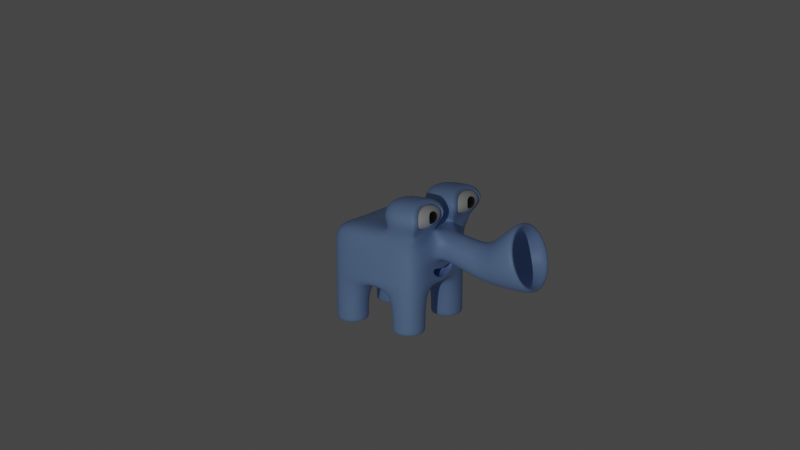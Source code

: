 # Source: elephant.blend  (saved by Blender 2.83.20; exported with 4.5.12 LTS)
import bpy
from mathutils import Matrix  # noqa: F401  (used for matrix-valued properties, if any)

bpy.ops.wm.read_factory_settings(use_empty=True)
scene = bpy.context.scene
scene.name = 'Scene'

# ---- collections
col_collection = bpy.data.collections.new('Collection'); scene.collection.children.link(col_collection)
col_elephant = bpy.data.collections.new('Elephant'); scene.collection.children.link(col_elephant)
col_eye = bpy.data.collections.new('Eye'); scene.collection.children.link(col_eye)

# ---- materials (node trees are filled in below, after node groups)
mat_material_003 = bpy.data.materials.new('Material.003')
mat_material_003.use_transparent_shadow = False
mat_material_002 = bpy.data.materials.new('Material.002')
mat_material_002.use_transparent_shadow = False
mat_material_001 = bpy.data.materials.new('Material.001')
mat_material_001.use_transparent_shadow = False

# ---- node groups
ng_auto_smooth = bpy.data.node_groups.new('Auto Smooth', 'GeometryNodeTree')
_s = ng_auto_smooth.interface.new_socket(name='Geometry', in_out='OUTPUT', socket_type='NodeSocketGeometry')
_s = ng_auto_smooth.interface.new_socket(name='Geometry', in_out='INPUT', socket_type='NodeSocketGeometry')
_s = ng_auto_smooth.interface.new_socket(name='Angle', in_out='INPUT', socket_type='NodeSocketFloat')
_s.subtype = 'ANGLE'
_s.min_value = 0.0
_s.max_value = 3.142
ng_auto_smooth.is_modifier = True
_N = ng_auto_smooth.nodes; _L = ng_auto_smooth.links
n0 = _N.new('NodeGroupOutput'); n0.name = 'Group Output'; n0.location = (480, -100)
n1 = _N.new('NodeGroupInput'); n1.name = 'Group Input'; n1.location = (-420, -300)
n2 = _N.new('NodeGroupInput'); n2.name = 'Group Input.001'; n2.location = (-60, -100)
n3 = _N.new('GeometryNodeSetShadeSmooth'); n3.name = 'Set Shade Smooth'; n3.location = (120, -100)
n3.domain = 'EDGE'
n4 = _N.new('GeometryNodeSetShadeSmooth'); n4.name = 'Set Shade Smooth.001'; n4.location = (300, -100)
n5 = _N.new('GeometryNodeInputMeshEdgeAngle'); n5.name = 'Edge Angle'; n5.location = (-420, -220)
n6 = _N.new('GeometryNodeInputEdgeSmooth'); n6.name = 'Is Edge Smooth'; n6.location = (-60, -160)
n7 = _N.new('GeometryNodeInputShadeSmooth'); n7.name = 'Is Face Smooth'; n7.location = (-240, -340)
n8 = _N.new('FunctionNodeBooleanMath'); n8.name = 'Boolean Math'; n8.location = (-60, -220)
n9 = _N.new('FunctionNodeCompare'); n9.name = 'Compare'; n9.location = (-240, -180)
n9.operation = 'LESS_EQUAL'
_L.new(n5.outputs[0], n9.inputs[0])
_L.new(n4.outputs[0], n0.inputs[0])
_L.new(n1.outputs[1], n9.inputs[1])
_L.new(n9.outputs[0], n8.inputs[0])
_L.new(n7.outputs[0], n8.inputs[1])
_L.new(n2.outputs[0], n3.inputs[0])
_L.new(n6.outputs[0], n3.inputs[1])
_L.new(n3.outputs[0], n4.inputs[0])
_L.new(n8.outputs[0], n3.inputs[2])
n0.is_active_output = True

# ---- material node trees
mat_material_003.use_nodes = True; mat_material_003.node_tree.nodes.clear()
_N = mat_material_003.node_tree.nodes; _L = mat_material_003.node_tree.links
n0 = _N.new('ShaderNodeBsdfPrincipled'); n0.name = 'Principled BSDF'; n0.location = (10, 300)
n0.distribution = 'GGX'
n0.subsurface_method = 'BURLEY'
n0.inputs[0].default_value = (0.2746, 0.4427, 0.8, 1.0)
n0.inputs[3].default_value = 1.45
n0.inputs[27].default_value = (0.0, 0.0, 0.0, 1.0)
n0.inputs[28].default_value = 1.0
n1 = _N.new('ShaderNodeOutputMaterial'); n1.name = 'Material Output'; n1.location = (300, 300)
_L.new(n0.outputs[0], n1.inputs[0])
n1.is_active_output = True
mat_material_002.use_nodes = True; mat_material_002.node_tree.nodes.clear()
_N = mat_material_002.node_tree.nodes; _L = mat_material_002.node_tree.links
n0 = _N.new('ShaderNodeBsdfPrincipled'); n0.name = 'Principled BSDF'; n0.location = (10, 300)
n0.distribution = 'GGX'
n0.subsurface_method = 'BURLEY'
n0.inputs[2].default_value = 0.3151
n0.inputs[3].default_value = 1.45
n0.inputs[27].default_value = (0.0, 0.0, 0.0, 1.0)
n0.inputs[28].default_value = 1.0
n1 = _N.new('ShaderNodeOutputMaterial'); n1.name = 'Material Output'; n1.location = (300, 300)
_L.new(n0.outputs[0], n1.inputs[0])
n1.is_active_output = True
mat_material_001.use_nodes = True; mat_material_001.node_tree.nodes.clear()
_N = mat_material_001.node_tree.nodes; _L = mat_material_001.node_tree.links
n0 = _N.new('ShaderNodeBsdfPrincipled'); n0.name = 'Principled BSDF'; n0.location = (10, 300)
n0.distribution = 'GGX'
n0.subsurface_method = 'BURLEY'
n0.inputs[0].default_value = (0.0, 0.0, 0.0, 1.0)
n0.inputs[2].default_value = 0.2143
n0.inputs[3].default_value = 1.45
n0.inputs[27].default_value = (0.0, 0.0, 0.0, 1.0)
n0.inputs[28].default_value = 1.0
n1 = _N.new('ShaderNodeOutputMaterial'); n1.name = 'Material Output'; n1.location = (300, 300)
_L.new(n0.outputs[0], n1.inputs[0])
n1.is_active_output = True

# ---- world
world_world = bpy.data.worlds.new('World'); scene.world = world_world
world_world.use_nodes = True; world_world.node_tree.nodes.clear()
_N = world_world.node_tree.nodes; _L = world_world.node_tree.links
n0 = _N.new('ShaderNodeOutputWorld'); n0.name = 'World Output'; n0.location = (300, 300)
n1 = _N.new('ShaderNodeBackground'); n1.name = 'Background'; n1.location = (10, 300)
n1.inputs[0].default_value = (0.05088, 0.05088, 0.05088, 1.0)
_L.new(n1.outputs[0], n0.inputs[0])
n0.is_active_output = True
world_world.color = (0.05088, 0.05088, 0.05088)
world_world.use_sun_shadow = False
world_world.sun_shadow_jitter_overblur = 0.0

# ---- cameras
cam_camera = bpy.data.cameras.new('Camera')
cam_camera.clip_end = 100.0
cam_camera.ortho_scale = 7.314

# ---- lights
light_light = bpy.data.lights.new('Light', 'POINT')
light_light.transmission_factor = 0.0
light_light.energy = 1000.0
light_light.shadow_soft_size = 0.1
light_light.shadow_maximum_resolution = 0.006
light_light.use_absolute_resolution = True

# ---- meshes
me_cube = bpy.data.meshes.new('Cube')
me_cube.from_pydata([(1.0, 1.0, -1.0), (1.0, -1.0, -1.0), (-1.0, 1.0, 0.1641), (-1.0, 1.0, -1.0), (-1.0, -1.0, 0.1641), (-1.0, -1.0, -1.0), (-1.0, 0.3333, -1.0), (-1.0, -0.3333, -1.0), (-1.0, -0.3333, 0.1641), (-1.0, 0.3333, 0.1641), (1.0, -0.3333, -1.0), (1.0, 0.3333, -1.0), (0.3333, 1.0, -1.0), (-0.3333, 1.0, -1.0), (0.3333, -1.0, 0.1641), (-0.3333, -1.0, 0.1641), (-0.3333, -1.0, -1.0), (0.3333, -1.0, -1.0), (-0.3333, 1.0, 0.1641), (0.3333, 1.0, 0.1641), (0.3333, 0.3333, -1.0), (-0.3333, 0.3333, -1.0), (0.3333, -0.3333, -1.0), (-0.3333, -0.3333, -1.0), (-0.3333, 0.3333, 0.1641), (0.3333, 0.3333, 0.1641), (-0.3333, -0.3333, 0.1641), (0.3333, -0.3333, 0.1641), (-1.0, -0.3333, -1.812), (-1.0, -1.0, -1.812), (-0.3333, 1.0, -1.812), (-1.0, 1.0, -1.812), (0.3333, -1.0, -1.812), (1.0, -1.0, -1.812), (1.0, 0.3333, -1.812), (1.0, 1.0, -1.812), (-1.0, 0.3333, -1.812), (1.0, -0.3333, -1.812), (-0.3333, 0.3333, -1.812), (-0.3333, -0.3333, -1.812), (0.3333, 1.0, -1.812), (-0.3333, -1.0, -1.812), (0.3333, 0.3333, -1.812), (0.3333, -0.3333, -1.812), (-1.0, -0.3333, -1.841), (-1.0, -1.0, -1.841), (-0.3333, 1.0, -1.841), (-1.0, 1.0, -1.841), (0.3333, -1.0, -1.841), (1.0, -1.0, -1.841), (1.0, 0.3333, -1.841), (1.0, 1.0, -1.841), (-1.0, 0.3333, -1.841), (1.0, -0.3333, -1.841), (-0.3333, 0.3333, -1.841), (-0.3333, -0.3333, -1.841), (0.3333, 1.0, -1.841), (-0.3333, -1.0, -1.841), (0.3333, 0.3333, -1.841), (0.3333, -0.3333, -1.841), (1.0, 1.0, -0.4179), (-1.0, -1.0, -0.4179), (1.0, -1.0, -0.4179), (-1.0, 1.0, -0.4179), (1.0, 0.3333, -0.4179), (1.0, -0.3333, -0.4179), (-1.0, -0.3333, -0.4179), (-1.0, 0.3333, -0.4179), (-0.3333, 1.0, -0.4179), (0.3333, 1.0, -0.4179), (0.3333, -1.0, -0.4179), (-0.3333, -1.0, -0.4179), (-1.448, -0.1071, -0.8166), (-1.448, 0.1071, -0.8166), (-1.448, -0.1071, -1.004), (-1.448, 0.1071, -1.004), (1.429, 0.3395, -0.05738), (1.429, -0.3395, -0.05738), (1.429, 0.3395, -0.4494), (1.429, -0.3395, -0.4494), (1.972, 0.3395, -0.2429), (1.972, -0.3395, -0.2429), (1.972, 0.3395, -0.6349), (1.972, -0.3395, -0.6349), (2.398, 0.5683, 0.09266), (2.398, -0.5683, 0.09266), (2.398, 0.5683, -0.5635), (2.398, -0.5683, -0.5635), (2.793, 0.5347, 0.1641), (2.793, -0.5347, 0.1641), (2.982, 0.5347, -0.4237), (2.982, -0.5347, -0.4237), (2.76, 0.7249, 0.2686), (2.76, -0.7249, 0.2686), (3.016, 0.7249, -0.5282), (3.016, -0.7249, -0.5282), (2.286, 0.3891, 0.02395), (2.286, -0.3891, 0.02395), (2.399, 0.3891, -0.6349), (2.399, -0.3891, -0.6349), (0.3333, 1.0, 0.827), (0.3333, 0.3333, 0.827), (0.3333, -0.3333, 0.827), (0.3333, -1.0, 0.827), (0.1743, 0.0531, 0.4956), (0.1743, 1.28, 0.4956), (0.1743, -0.0531, 0.4956), (0.1743, -1.28, 0.4956), (0.7963, 1.143, 0.4956), (0.7963, 0.1905, 0.4956), (0.7963, -0.1905, 0.4956), (0.7963, -1.143, 0.4956), (0.7963, -0.3933, 0.2733), (0.7963, -0.94, 0.2733), (0.7963, 0.94, 0.2733), (0.7963, 0.3933, 0.2733), (0.7963, -0.3933, 0.7178), (0.7963, -0.94, 0.7178), (0.7963, 0.94, 0.7178), (0.7963, 0.3933, 0.7178), (1.039, 0.9557, 0.2448), (1.018, 0.94, 0.2733), (1.038, 0.9446, 0.265), (1.018, -0.94, 0.2733), (1.039, -0.9557, 0.2448), (1.038, -0.9446, 0.265), (1.018, 0.3933, 0.2733), (1.039, 0.3777, 0.2448), (1.038, 0.3887, 0.265), (1.039, -0.3777, 0.2448), (1.018, -0.3933, 0.2733), (1.038, -0.3887, 0.265), (1.018, -0.3933, 0.7178), (1.039, -0.3777, 0.7463), (1.038, -0.3887, 0.7261), (1.039, -0.9557, 0.7463), (1.018, -0.94, 0.7178), (1.038, -0.9446, 0.7261), (1.018, 0.94, 0.7178), (1.039, 0.9557, 0.7463), (1.038, 0.9446, 0.7261), (1.039, 0.3777, 0.7463), (1.018, 0.3933, 0.7178), (1.038, 0.3887, 0.7261), (1.17, 1.143, 0.4956), (1.193, 1.176, 0.4956), (1.191, 1.153, 0.4956), (1.17, 0.1905, 0.4956), (1.193, 0.1572, 0.4956), (1.191, 0.1807, 0.4956), (1.17, -0.1905, 0.4956), (1.193, -0.1572, 0.4956), (1.191, -0.1807, 0.4956), (1.17, -1.143, 0.4956), (1.193, -1.176, 0.4956), (1.191, -1.153, 0.4956), (0.9544, -0.3333, 0.1641), (1.019, -0.3548, 0.2032), (1.0, -0.3767, 0.1641), (1.0, -0.3333, 0.1208), (1.043, -0.3333, 0.1632), (1.0, -0.29, 0.1641), (0.9921, -0.3396, 0.1756), (1.019, -0.9785, 0.2032), (0.9544, -1.0, 0.1641), (1.0, -1.0, 0.1208), (1.0, -0.9566, 0.1641), (0.9921, -0.9937, 0.1756), (0.9544, 1.0, 0.1641), (1.019, 0.9785, 0.2032), (1.0, 0.9566, 0.1641), (1.0, 1.0, 0.1208), (0.9921, 0.9937, 0.1756), (1.019, 0.3548, 0.2032), (0.9544, 0.3333, 0.1641), (1.0, 0.29, 0.1641), (1.043, 0.3333, 0.1632), (1.0, 0.3333, 0.1208), (1.0, 0.3767, 0.1641), (0.9921, 0.3396, 0.1756), (1.019, -0.3548, 0.7879), (0.9545, -0.3333, 0.827), (0.9922, -0.3396, 0.8155), (0.9545, -1.0, 0.827), (1.019, -0.9785, 0.7879), (0.9922, -0.9937, 0.8155), (1.019, 0.9785, 0.7879), (0.9545, 1.0, 0.827), (0.9922, 0.9937, 0.8155), (0.9545, 0.3333, 0.827), (1.019, 0.3548, 0.7879), (0.9922, 0.3396, 0.8155), (1.174, -0.0997, 0.4956), (1.113, -0.0531, 0.4956), (1.15, -0.06675, 0.4956), (1.174, -1.234, 0.4956), (1.113, -1.28, 0.4956), (1.15, -1.267, 0.4956), (1.174, 1.234, 0.4956), (1.113, 1.28, 0.4956), (1.15, 1.267, 0.4956), (1.174, 0.0997, 0.4956), (1.113, 0.0531, 0.4956), (1.15, 0.06675, 0.4956), (1.0, 1.0, -0.612), (1.0, 1.0, -0.806), (1.0, -1.0, -0.612), (1.0, -1.0, -0.806), (-1.0, 1.0, -0.612), (-1.0, 1.0, -0.806), (-1.0, -0.3333, -0.612), (-1.0, -0.3333, -0.806), (-1.0, 0.3333, -0.612), (-1.0, 0.3333, -0.806), (-0.3333, 1.0, -0.612), (-0.3333, 1.0, -0.806), (0.3333, 1.0, -0.612), (0.3333, 1.0, -0.806), (0.3333, -1.0, -0.612), (0.3333, -1.0, -0.806), (-0.3333, -1.0, -0.612), (-0.3333, -1.0, -0.806), (-1.0, -1.0, -0.806), (-1.0, -1.0, -0.612), (-1.0, 0.0, -1.0), (-1.0, 0.0, 0.1641), (1.0, 0.0, -1.0), (0.3333, 0.0, 0.1641), (-0.3333, 0.0, 0.1641), (-0.3333, 0.0, -1.0), (0.3333, 0.0, -1.0), (-1.0, 0.0, -0.4179), (1.0, 0.0, -0.4179), (-1.448, 0.0, -0.8166), (-1.448, 0.0, -1.004), (1.429, 1.714e-08, 0.1386), (1.429, -1.714e-08, -0.6454), (1.972, -1.714e-08, -0.04685), (1.972, 1.714e-08, -0.8309), (2.398, 2.868e-08, 0.4207), (2.398, -2.868e-08, -0.8916), (2.631, 7.831e-08, 0.667), (3.144, -8.142e-08, -0.9266), (2.699, 5.578e-08, 0.458), (3.077, -5.748e-08, -0.7176), (2.286, 0.0, 0.02395), (2.399, 0.0, -0.6349), (-1.0, 0.0, -0.806), (-1.0, 0.0, -0.612), (0.6779, 0.3107, -0.5908), (0.6779, -0.3107, -0.5908), (0.6779, 0.0, -0.73), (1.0, 0.3478, -0.5854), (0.9855, 0.3323, -0.6046), (0.9958, 0.3373, -0.5993), (0.9855, 0.3323, -0.7419), (1.0, 0.3478, -0.7512), (0.9958, 0.3373, -0.7447), (0.9855, -0.3323, -0.5966), (1.0, -0.3478, -0.5766), (0.9958, -0.3373, -0.5908), (1.0, -0.3478, -0.7424), (0.9855, -0.3323, -0.7339), (0.9958, -0.3373, -0.7363), (1.0, 0.0, -0.9175), (0.9855, 0.0, -0.9004), (0.9958, 0.0, -0.9058), (0.9855, 0.0, -0.7116), (1.0, 0.0, -0.6954), (0.9958, 0.0, -0.7065), (0.6779, 0.3107, -0.7237), (0.6924, 0.3117, -0.7397), (0.6822, 0.311, -0.735), (0.6925, -0.3117, -0.7393), (0.6779, -0.3107, -0.7237), (0.6822, -0.311, -0.7349), (0.6924, 0.0, -0.8798), (0.6779, 0.0, -0.8629), (0.6822, 0.0, -0.8744)], [], [(26, 8, 4, 15), (71, 15, 4, 61), (67, 9, 2, 63), (6, 3, 31, 36), (175, 174, 25, 227, 27, 156, 161), (145, 120, 169, 198), (69, 19, 168, 171, 60), (232, 64, 78, 236), (0, 11, 34, 35), (230, 226, 10, 22), (61, 4, 8, 66), (9, 67, 75, 73), (18, 2, 9, 24), (228, 225, 8, 26), (156, 27, 106, 193), (227, 228, 26, 27), (19, 18, 24, 25), (224, 229, 23, 7), (229, 230, 22, 23), (10, 1, 33, 37), (13, 12, 20, 21), (63, 2, 18, 68), (68, 18, 19, 69), (17, 22, 43, 32), (23, 22, 17, 16), (168, 19, 105, 199), (70, 14, 15, 71), (105, 104, 101, 100), (27, 26, 15, 14), (43, 37, 53, 59), (35, 34, 50, 51), (34, 42, 58, 50), (33, 32, 48, 49), (13, 21, 38, 30), (12, 0, 35, 40), (11, 20, 42, 34), (20, 12, 40, 42), (21, 6, 36, 38), (5, 7, 28, 29), (1, 17, 32, 33), (7, 23, 39, 28), (22, 10, 37, 43), (3, 13, 30, 31), (23, 16, 41, 39), (16, 5, 29, 41), (59, 53, 49, 48), (56, 51, 50, 58), (47, 46, 54, 52), (44, 55, 57, 45), (36, 31, 47, 52), (30, 38, 54, 46), (37, 33, 49, 53), (42, 40, 56, 58), (38, 36, 52, 54), (39, 41, 57, 55), (28, 39, 55, 44), (29, 28, 44, 45), (32, 43, 59, 48), (40, 35, 51, 56), (31, 30, 46, 47), (41, 29, 45, 57), (218, 70, 71, 220), (206, 62, 70, 218), (214, 68, 69, 216), (208, 63, 68, 214), (248, 231, 67, 212), (223, 61, 66, 210), (267, 258, 250, 251), (267, 251, 249, 253), (216, 69, 60, 204), (262, 273, 275, 274, 250, 258), (212, 67, 63, 208), (220, 71, 61, 223), (234, 233, 73, 75), (231, 66, 74, 234), (225, 9, 73, 233), (66, 8, 72, 74), (78, 76, 80, 82), (176, 175, 161, 160, 77, 235, 76), (151, 129, 157, 192), (135, 133, 180, 184), (81, 83, 87, 85), (77, 79, 83, 81), (235, 77, 81, 237), (236, 78, 82, 238), (240, 86, 94, 242), (237, 81, 85, 239), (238, 82, 86, 240), (82, 80, 84, 86), (89, 91, 99, 97), (86, 84, 92, 94), (85, 87, 95, 93), (239, 85, 93, 241), (243, 88, 92, 241), (88, 90, 94, 92), (91, 89, 93, 95), (244, 91, 95, 242), (246, 245, 97, 99), (243, 89, 97, 245), (244, 90, 98, 246), (90, 88, 96, 98), (141, 139, 186, 190), (193, 106, 102, 181), (133, 151, 192, 180), (106, 107, 103, 102), (139, 145, 198, 186), (154, 135, 184, 195), (148, 141, 190, 201), (127, 148, 201, 173), (60, 171, 170, 178, 177, 64), (107, 196, 183, 103), (19, 25, 104, 105), (124, 154, 195, 163), (27, 14, 107, 106), (160, 159, 65, 79, 77), (147, 126, 115, 109), (153, 123, 113, 111), (121, 144, 108, 114), (150, 132, 116, 110), (144, 138, 118, 108), (136, 153, 111, 117), (65, 159, 158, 166, 165, 62), (104, 202, 189, 101), (130, 150, 110, 112), (123, 130, 112, 113), (142, 147, 109, 119), (181, 102, 103, 183), (138, 142, 119, 118), (111, 110, 116, 117), (109, 108, 118, 119), (115, 114, 108, 109), (113, 112, 110, 111), (187, 100, 101, 189), (14, 164, 196, 107), (62, 165, 164, 14, 70), (64, 177, 176, 76, 78), (132, 136, 117, 116), (199, 105, 100, 187), (25, 174, 202, 104), (120, 127, 173, 178, 170, 169), (130, 123, 125, 131), (131, 125, 124, 129), (121, 126, 128, 122), (122, 128, 127, 120), (133, 135, 137, 134), (134, 137, 136, 132), (139, 141, 143, 140), (140, 143, 142, 138), (151, 133, 134, 152), (152, 134, 132, 150), (154, 124, 125, 155), (155, 125, 123, 153), (145, 139, 140, 146), (146, 140, 138, 144), (148, 127, 128, 149), (149, 128, 126, 147), (120, 145, 146, 122), (122, 146, 144, 121), (141, 148, 149, 143), (143, 149, 147, 142), (129, 151, 152, 131), (131, 152, 150, 130), (135, 154, 155, 137), (137, 155, 153, 136), (126, 121, 114, 115), (156, 162, 157, 158, 159, 160, 161), (163, 167, 164, 165, 166), (168, 172, 169, 170, 171), (173, 179, 174, 175, 176, 177, 178), (181, 183, 185, 182), (182, 185, 184, 180), (187, 189, 191, 188), (188, 191, 190, 186), (193, 181, 182, 194), (194, 182, 180, 192), (196, 164, 167, 197), (197, 167, 163, 195), (199, 187, 188, 200), (200, 188, 186, 198), (202, 174, 179, 203), (203, 179, 173, 201), (168, 199, 200, 172), (172, 200, 198, 169), (189, 202, 203, 191), (191, 203, 201, 190), (156, 193, 194, 162), (162, 194, 192, 157), (183, 196, 197, 185), (185, 197, 195, 184), (129, 124, 163, 166, 158, 157), (16, 221, 222, 5), (221, 220, 223, 222), (6, 213, 209, 3), (213, 212, 208, 209), (265, 276, 273, 262), (268, 232, 65, 259), (12, 217, 205, 0), (217, 216, 204, 205), (259, 65, 62, 206), (204, 60, 64, 252), (10, 261, 207, 1), (0, 205, 256, 11), (5, 222, 211, 7), (222, 223, 210, 211), (224, 247, 213, 6), (247, 248, 212, 213), (3, 209, 215, 13), (209, 208, 214, 215), (13, 215, 217, 12), (215, 214, 216, 217), (1, 207, 219, 17), (207, 206, 218, 219), (17, 219, 221, 16), (219, 218, 220, 221), (261, 259, 206, 207), (270, 249, 251, 277), (226, 264, 261, 10), (253, 249, 270, 272, 271, 255), (211, 210, 248, 247), (7, 211, 247, 224), (255, 271, 276, 265), (91, 244, 246, 99), (88, 243, 245, 96), (98, 96, 245, 246), (90, 244, 242, 94), (89, 243, 241, 93), (84, 239, 241, 92), (83, 238, 240, 87), (80, 237, 239, 84), (87, 240, 242, 95), (79, 236, 238, 83), (76, 235, 237, 80), (8, 225, 233, 72), (67, 231, 234, 75), (74, 72, 233, 234), (205, 204, 252, 256), (210, 66, 231, 248), (21, 20, 230, 229), (6, 21, 229, 224), (25, 24, 228, 227), (24, 9, 225, 228), (20, 11, 226, 230), (65, 232, 236, 79), (277, 251, 250, 274), (11, 256, 264, 226), (253, 255, 257, 254), (254, 257, 256, 252), (259, 261, 263, 260), (260, 263, 262, 258), (265, 262, 263, 266), (266, 263, 261, 264), (268, 259, 260, 269), (269, 260, 258, 267), (255, 265, 266, 257), (257, 266, 264, 256), (252, 268, 269, 254), (254, 269, 267, 253), (277, 274, 275, 278), (278, 275, 273, 276), (270, 277, 278, 272), (272, 278, 276, 271), (252, 64, 232, 268)])
me_cube.polygons.foreach_set('use_smooth', [True] * 262)
_uv = me_cube.uv_layers.new(name='UVMap')
_uv.uv.foreach_set('vector', [0.7917, 0.6667, 0.875, 0.6667, 0.875, 0.75, 0.7917, 0.75, 0.5, 0.9167, 0.625, 0.9167, 0.625, 1.0, 0.5, 1.0, 0.5, 0.1667, 0.625, 0.1667, 0.625, 0.25, 0.5, 0.25, 0.375, 0.1667, 0.375, 0.25, 0.375, 0.25, 0.375, 0.1667, 0.625, 0.5888, 0.6307, 0.5833, 0.7083, 0.5833, 0.7083, 0.625, 0.7083, 0.6667, 0.6307, 0.6667, 0.625, 0.6612, 0.625, 0.5076, 0.625, 0.5099, 0.625, 0.5048, 0.625, 0.5034, 0.5, 0.4167, 0.625, 0.4167, 0.625, 0.4943, 0.6157, 0.5, 0.5, 0.5, 0.5, 0.625, 0.5, 0.5833, 0.5, 0.5833, 0.5, 0.625, 0.375, 0.5, 0.375, 0.5833, 0.375, 0.5833, 0.375, 0.5, 0.2917, 0.625, 0.375, 0.625, 0.375, 0.6667, 0.2917, 0.6667, 0.5, 0.0, 0.625, 0.0, 0.625, 0.08333, 0.5, 0.08333, 0.625, 0.1667, 0.5, 0.1667, 0.5, 0.1667, 0.625, 0.1667, 0.7917, 0.5, 0.875, 0.5, 0.875, 0.5833, 0.7917, 0.5833, 0.7917, 0.625, 0.875, 0.625, 0.875, 0.6667, 0.7917, 0.6667, 0.6307, 0.6667, 0.7083, 0.6667, 0.7083, 0.6667, 0.6289, 0.6667, 0.7083, 0.625, 0.7917, 0.625, 0.7917, 0.6667, 0.7083, 0.6667, 0.7083, 0.5, 0.7917, 0.5, 0.7917, 0.5833, 0.7083, 0.5833, 0.125, 0.625, 0.2083, 0.625, 0.2083, 0.6667, 0.125, 0.6667, 0.2083, 0.625, 0.2917, 0.625, 0.2917, 0.6667, 0.2083, 0.6667, 0.375, 0.6667, 0.375, 0.75, 0.375, 0.75, 0.375, 0.6667, 0.2083, 0.5, 0.2917, 0.5, 0.2917, 0.5833, 0.2083, 0.5833, 0.5, 0.25, 0.625, 0.25, 0.625, 0.3333, 0.5, 0.3333, 0.5, 0.3333, 0.625, 0.3333, 0.625, 0.4167, 0.5, 0.4167, 0.2917, 0.75, 0.2917, 0.6667, 0.2917, 0.6667, 0.2917, 0.75, 0.2083, 0.6667, 0.2917, 0.6667, 0.2917, 0.75, 0.2083, 0.75, 0.625, 0.4943, 0.625, 0.4167, 0.625, 0.4167, 0.625, 0.4961, 0.5, 0.8333, 0.625, 0.8333, 0.625, 0.9167, 0.5, 0.9167, 0.7083, 0.5, 0.7083, 0.5833, 0.7083, 0.5833, 0.7083, 0.5, 0.7083, 0.6667, 0.7917, 0.6667, 0.7917, 0.75, 0.7083, 0.75, 0.2917, 0.6667, 0.375, 0.6667, 0.375, 0.6667, 0.2917, 0.6667, 0.375, 0.5, 0.375, 0.5833, 0.375, 0.5833, 0.375, 0.5, 0.375, 0.5833, 0.2917, 0.5833, 0.2917, 0.5833, 0.375, 0.5833, 0.375, 0.75, 0.375, 0.8333, 0.375, 0.8333, 0.375, 0.75, 0.2083, 0.5, 0.2083, 0.5833, 0.2083, 0.5833, 0.2083, 0.5, 0.375, 0.4167, 0.375, 0.5, 0.375, 0.5, 0.375, 0.4167, 0.375, 0.5833, 0.2917, 0.5833, 0.2917, 0.5833, 0.375, 0.5833, 0.2917, 0.5833, 0.2917, 0.5, 0.2917, 0.5, 0.2917, 0.5833, 0.2083, 0.5833, 0.125, 0.5833, 0.125, 0.5833, 0.2083, 0.5833, 0.375, 0.0, 0.375, 0.08333, 0.375, 0.08333, 0.375, 0.0, 0.375, 0.75, 0.375, 0.8333, 0.375, 0.8333, 0.375, 0.75, 0.125, 0.6667, 0.2083, 0.6667, 0.2083, 0.6667, 0.125, 0.6667, 0.2917, 0.6667, 0.375, 0.6667, 0.375, 0.6667, 0.2917, 0.6667, 0.375, 0.25, 0.375, 0.3333, 0.375, 0.3333, 0.375, 0.25, 0.2083, 0.6667, 0.2083, 0.75, 0.2083, 0.75, 0.2083, 0.6667, 0.375, 0.9167, 0.375, 1.0, 0.375, 1.0, 0.375, 0.9167, 0.2917, 0.6667, 0.375, 0.6667, 0.375, 0.75, 0.2917, 0.75, 0.2917, 0.5, 0.375, 0.5, 0.375, 0.5833, 0.2917, 0.5833, 0.125, 0.5, 0.2083, 0.5, 0.2083, 0.5833, 0.125, 0.5833, 0.125, 0.6667, 0.2083, 0.6667, 0.2083, 0.75, 0.125, 0.75, 0.375, 0.1667, 0.375, 0.25, 0.375, 0.25, 0.375, 0.1667, 0.2083, 0.5, 0.2083, 0.5833, 0.2083, 0.5833, 0.2083, 0.5, 0.375, 0.6667, 0.375, 0.75, 0.375, 0.75, 0.375, 0.6667, 0.2917, 0.5833, 0.2917, 0.5, 0.2917, 0.5, 0.2917, 0.5833, 0.2083, 0.5833, 0.125, 0.5833, 0.125, 0.5833, 0.2083, 0.5833, 0.2083, 0.6667, 0.2083, 0.75, 0.2083, 0.75, 0.2083, 0.6667, 0.125, 0.6667, 0.2083, 0.6667, 0.2083, 0.6667, 0.125, 0.6667, 0.375, 0.0, 0.375, 0.08333, 0.375, 0.08333, 0.375, 0.0, 0.2917, 0.75, 0.2917, 0.6667, 0.2917, 0.6667, 0.2917, 0.75, 0.375, 0.4167, 0.375, 0.5, 0.375, 0.5, 0.375, 0.4167, 0.375, 0.25, 0.375, 0.3333, 0.375, 0.3333, 0.375, 0.25, 0.375, 0.9167, 0.375, 1.0, 0.375, 1.0, 0.375, 0.9167, 0.4583, 0.8333, 0.5, 0.8333, 0.5, 0.9167, 0.4583, 0.9167, 0.4583, 0.75, 0.5, 0.75, 0.5, 0.8333, 0.4583, 0.8333, 0.4583, 0.3333, 0.5, 0.3333, 0.5, 0.4167, 0.4583, 0.4167, 0.4583, 0.25, 0.5, 0.25, 0.5, 0.3333, 0.4583, 0.3333, 0.4583, 0.125, 0.5, 0.125, 0.5, 0.1667, 0.4583, 0.1667, 0.4583, 0.0, 0.5, 0.0, 0.5, 0.08333, 0.4583, 0.08333, 0.4581, 0.625, 0.4581, 0.6665, 0.4535, 0.6638, 0.4535, 0.625, 0.4581, 0.625, 0.4535, 0.625, 0.4535, 0.5862, 0.4581, 0.5835, 0.4583, 0.4167, 0.5, 0.4167, 0.5, 0.5, 0.4583, 0.5, 0.4169, 0.6665, 0.4213, 0.664, 0.4219, 0.6639, 0.4249, 0.6638, 0.4535, 0.6638, 0.4581, 0.6665, 0.4583, 0.1667, 0.5, 0.1667, 0.5, 0.25, 0.4583, 0.25, 0.4583, 0.9167, 0.5, 0.9167, 0.5, 1.0, 0.4583, 1.0, 0.5, 0.125, 0.625, 0.125, 0.625, 0.1667, 0.5, 0.1667, 0.5, 0.125, 0.5, 0.08333, 0.5, 0.08333, 0.5, 0.125, 0.875, 0.625, 0.875, 0.5833, 0.875, 0.5833, 0.875, 0.625, 0.5, 0.08333, 0.625, 0.08333, 0.625, 0.08333, 0.5, 0.08333, 0.5, 0.5833, 0.625, 0.5833, 0.625, 0.5833, 0.5, 0.5833, 0.625, 0.5833, 0.625, 0.5888, 0.625, 0.6612, 0.625, 0.6667, 0.625, 0.6667, 0.625, 0.625, 0.625, 0.5833, 0.625, 0.6743, 0.625, 0.6766, 0.625, 0.6715, 0.625, 0.6701, 0.625, 0.7401, 0.625, 0.6766, 0.625, 0.6715, 0.625, 0.7452, 0.625, 0.6667, 0.5, 0.6667, 0.5, 0.6667, 0.625, 0.6667, 0.625, 0.6667, 0.5, 0.6667, 0.5, 0.6667, 0.625, 0.6667, 0.625, 0.625, 0.625, 0.6667, 0.625, 0.6667, 0.625, 0.625, 0.5, 0.625, 0.5, 0.5833, 0.5, 0.5833, 0.5, 0.625, 0.5, 0.625, 0.5, 0.5833, 0.5, 0.5833, 0.5, 0.625, 0.625, 0.625, 0.625, 0.6667, 0.625, 0.6667, 0.625, 0.625, 0.5, 0.625, 0.5, 0.5833, 0.5, 0.5833, 0.5, 0.625, 0.5, 0.5833, 0.625, 0.5833, 0.625, 0.5833, 0.5, 0.5833, 0.6179, 0.6625, 0.5071, 0.6625, 0.5071, 0.6625, 0.6179, 0.6625, 0.5, 0.5833, 0.625, 0.5833, 0.625, 0.5833, 0.5, 0.5833, 0.625, 0.6667, 0.5, 0.6667, 0.5, 0.6667, 0.625, 0.6667, 0.625, 0.625, 0.625, 0.6667, 0.625, 0.6667, 0.625, 0.625, 0.6179, 0.625, 0.6179, 0.5875, 0.625, 0.5833, 0.625, 0.625, 0.6179, 0.5875, 0.5071, 0.5875, 0.5, 0.5833, 0.625, 0.5833, 0.5071, 0.6625, 0.6179, 0.6625, 0.625, 0.6667, 0.5, 0.6667, 0.5071, 0.625, 0.5071, 0.6625, 0.5, 0.6667, 0.5, 0.625, 0.5071, 0.625, 0.6179, 0.625, 0.6179, 0.6625, 0.5071, 0.6625, 0.6179, 0.625, 0.6179, 0.6625, 0.6179, 0.6625, 0.6179, 0.625, 0.5071, 0.625, 0.5071, 0.5875, 0.5071, 0.5875, 0.5071, 0.625, 0.5071, 0.5875, 0.6179, 0.5875, 0.6179, 0.5875, 0.5071, 0.5875, 0.625, 0.5734, 0.625, 0.5099, 0.625, 0.5048, 0.625, 0.5785, 0.6289, 0.6667, 0.7083, 0.6667, 0.7083, 0.6667, 0.6307, 0.6667, 0.625, 0.6766, 0.625, 0.6743, 0.625, 0.6701, 0.625, 0.6715, 0.7083, 0.6667, 0.7083, 0.75, 0.7083, 0.75, 0.7083, 0.6667, 0.625, 0.5099, 0.625, 0.5076, 0.625, 0.5034, 0.625, 0.5048, 0.625, 0.7424, 0.625, 0.7401, 0.625, 0.7452, 0.625, 0.7466, 0.625, 0.5757, 0.625, 0.5734, 0.625, 0.5785, 0.625, 0.5799, 0.625, 0.5734, 0.625, 0.5757, 0.625, 0.5799, 0.625, 0.5785, 0.5, 0.5, 0.6157, 0.5, 0.625, 0.5054, 0.625, 0.5779, 0.6157, 0.5833, 0.5, 0.5833, 0.625, 0.8333, 0.625, 0.7539, 0.625, 0.7557, 0.625, 0.8333, 0.7083, 0.5, 0.7083, 0.5833, 0.7083, 0.5833, 0.7083, 0.5, 0.625, 0.7401, 0.625, 0.7424, 0.625, 0.7466, 0.625, 0.7452, 0.7083, 0.6667, 0.7083, 0.75, 0.7083, 0.75, 0.7083, 0.6667, 0.625, 0.6667, 0.6157, 0.6667, 0.5, 0.6667, 0.5, 0.6667, 0.625, 0.6667, 0.625, 0.5733, 0.625, 0.5699, 0.625, 0.5699, 0.625, 0.5733, 0.625, 0.74, 0.625, 0.7366, 0.625, 0.7366, 0.625, 0.74, 0.625, 0.5134, 0.625, 0.51, 0.625, 0.51, 0.625, 0.5134, 0.625, 0.6767, 0.625, 0.6801, 0.625, 0.6801, 0.625, 0.6767, 0.625, 0.51, 0.625, 0.5134, 0.625, 0.5134, 0.625, 0.51, 0.625, 0.7366, 0.625, 0.74, 0.625, 0.74, 0.625, 0.7366, 0.5, 0.6667, 0.6157, 0.6667, 0.625, 0.6721, 0.625, 0.7446, 0.6157, 0.75, 0.5, 0.75, 0.7083, 0.5833, 0.6289, 0.5833, 0.6307, 0.5833, 0.7083, 0.5833, 0.625, 0.6801, 0.625, 0.6767, 0.625, 0.6767, 0.625, 0.6801, 0.625, 0.7366, 0.625, 0.6801, 0.625, 0.6801, 0.625, 0.7366, 0.625, 0.5699, 0.625, 0.5733, 0.625, 0.5733, 0.625, 0.5699, 0.6307, 0.6667, 0.7083, 0.6667, 0.7083, 0.75, 0.6307, 0.75, 0.625, 0.5134, 0.625, 0.5699, 0.625, 0.5699, 0.625, 0.5134, 0.625, 0.74, 0.625, 0.6767, 0.625, 0.6801, 0.625, 0.7366, 0.625, 0.5733, 0.625, 0.51, 0.625, 0.5134, 0.625, 0.5699, 0.625, 0.5699, 0.625, 0.5134, 0.625, 0.51, 0.625, 0.5733, 0.625, 0.7366, 0.625, 0.6801, 0.625, 0.6767, 0.625, 0.74, 0.6307, 0.5, 0.7083, 0.5, 0.7083, 0.5833, 0.6307, 0.5833, 0.625, 0.8333, 0.625, 0.7557, 0.625, 0.7539, 0.625, 0.8333, 0.5, 0.75, 0.6157, 0.75, 0.625, 0.7557, 0.625, 0.8333, 0.5, 0.8333, 0.5, 0.5833, 0.6157, 0.5833, 0.625, 0.5833, 0.625, 0.5833, 0.5, 0.5833, 0.625, 0.6801, 0.625, 0.7366, 0.625, 0.7366, 0.625, 0.6801, 0.625, 0.4961, 0.625, 0.4167, 0.625, 0.4167, 0.625, 0.4943, 0.7083, 0.5833, 0.6307, 0.5833, 0.6289, 0.5833, 0.7083, 0.5833, 0.625, 0.5099, 0.625, 0.5734, 0.625, 0.5785, 0.625, 0.5779, 0.625, 0.5054, 0.625, 0.5048, 0.625, 0.6801, 0.625, 0.7366, 0.625, 0.7366, 0.625, 0.6801, 0.625, 0.6801, 0.625, 0.7366, 0.625, 0.7401, 0.625, 0.6766, 0.625, 0.5134, 0.625, 0.5699, 0.625, 0.5699, 0.625, 0.5134, 0.625, 0.5134, 0.625, 0.5699, 0.625, 0.5734, 0.625, 0.5099, 0.625, 0.6766, 0.625, 0.7401, 0.625, 0.7366, 0.625, 0.6801, 0.625, 0.6801, 0.625, 0.7366, 0.625, 0.7366, 0.625, 0.6801, 0.625, 0.5099, 0.625, 0.5734, 0.625, 0.5699, 0.625, 0.5134, 0.625, 0.5134, 0.625, 0.5699, 0.625, 0.5699, 0.625, 0.5134, 0.625, 0.6743, 0.625, 0.6766, 0.625, 0.6801, 0.625, 0.6767, 0.625, 0.6767, 0.625, 0.6801, 0.625, 0.6801, 0.625, 0.6767, 0.625, 0.7424, 0.625, 0.7401, 0.625, 0.7366, 0.625, 0.74, 0.625, 0.74, 0.625, 0.7366, 0.625, 0.7366, 0.625, 0.74, 0.625, 0.5076, 0.625, 0.5099, 0.625, 0.5134, 0.625, 0.51, 0.625, 0.51, 0.625, 0.5134, 0.625, 0.5134, 0.625, 0.51, 0.625, 0.5757, 0.625, 0.5734, 0.625, 0.5699, 0.625, 0.5733, 0.625, 0.5733, 0.625, 0.5699, 0.625, 0.5699, 0.625, 0.5733, 0.625, 0.5099, 0.625, 0.5076, 0.625, 0.51, 0.625, 0.5134, 0.625, 0.5134, 0.625, 0.51, 0.625, 0.51, 0.625, 0.5134, 0.625, 0.5734, 0.625, 0.5757, 0.625, 0.5733, 0.625, 0.5699, 0.625, 0.5699, 0.625, 0.5733, 0.625, 0.5733, 0.625, 0.5699, 0.625, 0.6766, 0.625, 0.6743, 0.625, 0.6767, 0.625, 0.6801, 0.625, 0.6801, 0.625, 0.6767, 0.625, 0.6767, 0.625, 0.6801, 0.625, 0.7401, 0.625, 0.7424, 0.625, 0.74, 0.625, 0.7366, 0.625, 0.7366, 0.625, 0.74, 0.625, 0.74, 0.625, 0.7366, 0.625, 0.5699, 0.625, 0.5134, 0.625, 0.5134, 0.625, 0.5699, 0.6307, 0.6667, 0.6261, 0.6667, 0.6237, 0.6667, 0.625, 0.6721, 0.6157, 0.6667, 0.625, 0.6667, 0.625, 0.6612, 0.625, 0.7452, 0.625, 0.7492, 0.625, 0.7519, 0.6157, 0.75, 0.625, 0.7446, 0.625, 0.4943, 0.625, 0.4989, 0.625, 0.5013, 0.625, 0.5054, 0.6157, 0.5, 0.625, 0.5785, 0.625, 0.5825, 0.625, 0.5852, 0.625, 0.5888, 0.625, 0.5833, 0.6157, 0.5833, 0.625, 0.5779, 0.6307, 0.6667, 0.6307, 0.75, 0.625, 0.7492, 0.625, 0.6671, 0.625, 0.6671, 0.625, 0.7492, 0.625, 0.7452, 0.625, 0.6715, 0.6307, 0.5, 0.6307, 0.5833, 0.625, 0.5829, 0.625, 0.5008, 0.625, 0.5008, 0.625, 0.5829, 0.625, 0.5785, 0.625, 0.5048, 0.6289, 0.6667, 0.6307, 0.6667, 0.625, 0.6671, 0.625, 0.6667, 0.625, 0.6667, 0.625, 0.6671, 0.625, 0.6715, 0.625, 0.6701, 0.625, 0.7539, 0.625, 0.7557, 0.625, 0.75, 0.625, 0.75, 0.625, 0.75, 0.625, 0.75, 0.625, 0.7452, 0.625, 0.7466, 0.625, 0.4961, 0.625, 0.4943, 0.625, 0.5, 0.625, 0.5, 0.625, 0.5, 0.625, 0.5, 0.625, 0.5048, 0.625, 0.5034, 0.6289, 0.5833, 0.6307, 0.5833, 0.625, 0.5833, 0.625, 0.5833, 0.625, 0.5833, 0.625, 0.5833, 0.625, 0.5785, 0.625, 0.5799, 0.625, 0.4943, 0.625, 0.4961, 0.625, 0.5, 0.625, 0.5, 0.625, 0.5, 0.625, 0.5, 0.625, 0.5034, 0.625, 0.5048, 0.6307, 0.5833, 0.6289, 0.5833, 0.625, 0.5833, 0.625, 0.5829, 0.625, 0.5829, 0.625, 0.5833, 0.625, 0.5799, 0.625, 0.5785, 0.6307, 0.6667, 0.6289, 0.6667, 0.625, 0.6667, 0.625, 0.6667, 0.625, 0.6667, 0.625, 0.6667, 0.625, 0.6701, 0.625, 0.6715, 0.625, 0.7557, 0.625, 0.7539, 0.625, 0.75, 0.625, 0.75, 0.625, 0.75, 0.625, 0.75, 0.625, 0.7466, 0.625, 0.7452, 0.625, 0.6766, 0.625, 0.7401, 0.625, 0.7452, 0.625, 0.7446, 0.625, 0.6721, 0.625, 0.6715, 0.375, 0.9167, 0.4167, 0.9167, 0.4167, 1.0, 0.375, 1.0, 0.4167, 0.9167, 0.4583, 0.9167, 0.4583, 1.0, 0.4167, 1.0, 0.375, 0.1667, 0.4167, 0.1667, 0.4167, 0.25, 0.375, 0.25, 0.4167, 0.1667, 0.4583, 0.1667, 0.4583, 0.25, 0.4167, 0.25, 0.4169, 0.625, 0.4213, 0.625, 0.4213, 0.664, 0.4169, 0.6665, 0.4605, 0.625, 0.5, 0.625, 0.5, 0.6667, 0.4626, 0.6685, 0.375, 0.4167, 0.4167, 0.4167, 0.4167, 0.5, 0.375, 0.5, 0.4167, 0.4167, 0.4583, 0.4167, 0.4583, 0.5, 0.4167, 0.5, 0.4631, 0.6685, 0.5, 0.6667, 0.5, 0.75, 0.4583, 0.75, 0.4583, 0.5, 0.5, 0.5, 0.5, 0.5833, 0.4628, 0.5815, 0.375, 0.6667, 0.4155, 0.6685, 0.4167, 0.75, 0.375, 0.75, 0.375, 0.5, 0.4167, 0.5, 0.4154, 0.5815, 0.375, 0.5833, 0.375, 0.0, 0.4167, 0.0, 0.4167, 0.08333, 0.375, 0.08333, 0.4167, 0.0, 0.4583, 0.0, 0.4583, 0.08333, 0.4167, 0.08333, 0.375, 0.125, 0.4167, 0.125, 0.4167, 0.1667, 0.375, 0.1667, 0.4167, 0.125, 0.4583, 0.125, 0.4583, 0.1667, 0.4167, 0.1667, 0.375, 0.25, 0.4167, 0.25, 0.4167, 0.3333, 0.375, 0.3333, 0.4167, 0.25, 0.4583, 0.25, 0.4583, 0.3333, 0.4167, 0.3333, 0.375, 0.3333, 0.4167, 0.3333, 0.4167, 0.4167, 0.375, 0.4167, 0.4167, 0.3333, 0.4583, 0.3333, 0.4583, 0.4167, 0.4167, 0.4167, 0.375, 0.75, 0.4167, 0.75, 0.4167, 0.8333, 0.375, 0.8333, 0.4167, 0.75, 0.4583, 0.75, 0.4583, 0.8333, 0.4167, 0.8333, 0.375, 0.8333, 0.4167, 0.8333, 0.4167, 0.9167, 0.375, 0.9167, 0.4167, 0.8333, 0.4583, 0.8333, 0.4583, 0.9167, 0.4167, 0.9167, 0.4146, 0.6685, 0.4642, 0.6685, 0.4583, 0.75, 0.4167, 0.75, 0.4249, 0.5862, 0.4535, 0.5862, 0.4535, 0.625, 0.4249, 0.625, 0.375, 0.625, 0.4098, 0.625, 0.4146, 0.6685, 0.375, 0.6667, 0.4581, 0.5835, 0.4535, 0.5862, 0.4249, 0.5862, 0.4219, 0.5861, 0.4213, 0.586, 0.4169, 0.5835, 0.4167, 0.08333, 0.4583, 0.08333, 0.4583, 0.125, 0.4167, 0.125, 0.375, 0.08333, 0.4167, 0.08333, 0.4167, 0.125, 0.375, 0.125, 0.4169, 0.5835, 0.4213, 0.586, 0.4213, 0.625, 0.4169, 0.625, 0.5071, 0.6625, 0.5071, 0.625, 0.5071, 0.625, 0.5071, 0.6625, 0.6179, 0.5875, 0.6179, 0.625, 0.6179, 0.625, 0.6179, 0.5875, 0.5071, 0.5875, 0.6179, 0.5875, 0.6179, 0.625, 0.5071, 0.625, 0.5071, 0.5875, 0.5071, 0.625, 0.5, 0.625, 0.5, 0.5833, 0.6179, 0.6625, 0.6179, 0.625, 0.625, 0.625, 0.625, 0.6667, 0.625, 0.5833, 0.625, 0.625, 0.625, 0.625, 0.625, 0.5833, 0.5, 0.6667, 0.5, 0.625, 0.5, 0.625, 0.5, 0.6667, 0.625, 0.5833, 0.625, 0.625, 0.625, 0.625, 0.625, 0.5833, 0.5, 0.6667, 0.5, 0.625, 0.5, 0.625, 0.5, 0.6667, 0.5, 0.6667, 0.5, 0.625, 0.5, 0.625, 0.5, 0.6667, 0.625, 0.5833, 0.625, 0.625, 0.625, 0.625, 0.625, 0.5833, 0.875, 0.6667, 0.875, 0.625, 0.875, 0.625, 0.875, 0.6667, 0.5, 0.1667, 0.5, 0.125, 0.5, 0.125, 0.5, 0.1667, 0.5, 0.08333, 0.625, 0.08333, 0.625, 0.125, 0.5, 0.125, 0.4167, 0.5, 0.4583, 0.5, 0.464, 0.5815, 0.4144, 0.5815, 0.4583, 0.08333, 0.5, 0.08333, 0.5, 0.125, 0.4583, 0.125, 0.2083, 0.5833, 0.2917, 0.5833, 0.2917, 0.625, 0.2083, 0.625, 0.125, 0.5833, 0.2083, 0.5833, 0.2083, 0.625, 0.125, 0.625, 0.7083, 0.5833, 0.7917, 0.5833, 0.7917, 0.625, 0.7083, 0.625, 0.7917, 0.5833, 0.875, 0.5833, 0.875, 0.625, 0.7917, 0.625, 0.2917, 0.5833, 0.375, 0.5833, 0.375, 0.625, 0.2917, 0.625, 0.5, 0.6667, 0.5, 0.625, 0.5, 0.625, 0.5, 0.6667, 0.4249, 0.625, 0.4535, 0.625, 0.4535, 0.6638, 0.4249, 0.6638, 0.375, 0.5833, 0.4146, 0.5815, 0.4098, 0.625, 0.375, 0.625, 0.4581, 0.5835, 0.4169, 0.5835, 0.4167, 0.5833, 0.4583, 0.5833, 0.4583, 0.5833, 0.4167, 0.5833, 0.4144, 0.5815, 0.464, 0.5815, 0.4642, 0.6685, 0.4146, 0.6685, 0.4167, 0.6667, 0.4583, 0.6667, 0.4583, 0.6667, 0.4167, 0.6667, 0.4169, 0.6665, 0.4581, 0.6665, 0.4169, 0.625, 0.4169, 0.6665, 0.4167, 0.6667, 0.4167, 0.625, 0.4167, 0.625, 0.4167, 0.6667, 0.4146, 0.6685, 0.4098, 0.625, 0.4605, 0.625, 0.4626, 0.6685, 0.4583, 0.6667, 0.4583, 0.625, 0.4583, 0.625, 0.4583, 0.6667, 0.4581, 0.6665, 0.4581, 0.625, 0.4169, 0.5835, 0.4169, 0.625, 0.4167, 0.625, 0.4167, 0.5833, 0.4167, 0.5833, 0.4167, 0.625, 0.4098, 0.625, 0.4146, 0.5815, 0.4623, 0.5815, 0.4605, 0.625, 0.4583, 0.625, 0.4583, 0.5833, 0.4583, 0.5833, 0.4583, 0.625, 0.4581, 0.625, 0.4581, 0.5835, 0.4249, 0.625, 0.4249, 0.6638, 0.4219, 0.6639, 0.4215, 0.625, 0.4215, 0.625, 0.4219, 0.6639, 0.4213, 0.664, 0.4213, 0.625, 0.4249, 0.5862, 0.4249, 0.625, 0.4215, 0.625, 0.4219, 0.5861, 0.4219, 0.5861, 0.4215, 0.625, 0.4213, 0.625, 0.4213, 0.586, 0.4623, 0.5815, 0.5, 0.5833, 0.5, 0.625, 0.4605, 0.625])
me_cube.materials.append(mat_material_003)
me_cube.use_remesh_preserve_volume = False
me_cube.use_remesh_preserve_attributes = False
me_cube.use_mirror_vertex_groups = False
me_cube.update()
me_sphere = bpy.data.meshes.new('Sphere')
me_sphere.from_pydata([(0.9857, 0.7713, 0.7031), (0.9857, 1.023, 0.6437), (0.9857, 1.084, 0.6108), (0.9857, 1.129, 0.5733), (0.9857, 1.157, 0.5325), (0.9857, 1.166, 0.4902), (0.9857, 1.157, 0.4479), (0.9857, 1.129, 0.4071), (0.9857, 1.084, 0.3696), (0.9857, 1.023, 0.3367), (0.9857, 0.9483, 0.3097), (0.9857, 0.8634, 0.2897), (0.9857, 0.7713, 0.2773), (1.003, 0.7641, 0.7031), (1.019, 0.8491, 0.6907), (1.034, 0.9275, 0.6707), (1.048, 0.9963, 0.6437), (1.059, 1.053, 0.6108), (1.067, 1.095, 0.5733), (1.072, 1.12, 0.5325), (1.073, 1.129, 0.4902), (1.072, 1.12, 0.4479), (1.067, 1.095, 0.4071), (1.059, 1.053, 0.3696), (1.048, 0.9963, 0.3367), (1.034, 0.9275, 0.3097), (1.019, 0.8491, 0.2897), (1.003, 0.7641, 0.2773), (1.017, 0.7433, 0.7031), (1.048, 0.8084, 0.6907), (1.076, 0.8684, 0.6707), (1.1, 0.921, 0.6437), (1.12, 0.9642, 0.6108), (1.135, 0.9963, 0.5733), (1.144, 1.016, 0.5325), (1.148, 1.023, 0.4902), (1.144, 1.016, 0.4479), (1.135, 0.9963, 0.4071), (1.12, 0.9642, 0.3696), (1.1, 0.921, 0.3367), (1.076, 0.8684, 0.3097), (1.048, 0.8084, 0.2897), (1.017, 0.7433, 0.2773), (1.027, 0.7122, 0.7031), (1.067, 0.7475, 0.6907), (1.103, 0.7799, 0.6707), (1.135, 0.8084, 0.6437), (1.162, 0.8318, 0.6108), (1.181, 0.8491, 0.5733), (1.193, 0.8598, 0.5325), (1.197, 0.8634, 0.4902), (1.193, 0.8598, 0.4479), (1.181, 0.8491, 0.4071), (1.162, 0.8318, 0.3696), (1.135, 0.8084, 0.3367), (1.103, 0.7799, 0.3097), (1.067, 0.7475, 0.2897), (1.027, 0.7122, 0.2773), (1.03, 0.6756, 0.7031), (1.073, 0.6756, 0.6907), (1.113, 0.6756, 0.6707), (1.148, 0.6756, 0.6437), (1.176, 0.6756, 0.6108), (1.197, 0.6756, 0.5733), (1.21, 0.6756, 0.5325), (1.215, 0.6756, 0.4902), (1.21, 0.6756, 0.4479), (1.197, 0.6756, 0.4071), (1.176, 0.6756, 0.3696), (1.148, 0.6756, 0.3367), (1.113, 0.6756, 0.3097), (1.073, 0.6756, 0.2897), (1.03, 0.6756, 0.2773), (1.027, 0.6389, 0.7031), (1.067, 0.6037, 0.6907), (1.103, 0.5712, 0.6707), (1.135, 0.5428, 0.6437), (1.162, 0.5194, 0.6108), (1.181, 0.502, 0.5733), (1.193, 0.4913, 0.5325), (1.197, 0.4877, 0.4902), (1.193, 0.4913, 0.4479), (1.181, 0.502, 0.4071), (1.162, 0.5194, 0.3696), (1.135, 0.5428, 0.3367), (1.103, 0.5712, 0.3097), (1.067, 0.6037, 0.2897), (1.027, 0.6389, 0.2773), (1.017, 0.6079, 0.7031), (1.048, 0.5428, 0.6907), (1.076, 0.4828, 0.6707), (1.1, 0.4302, 0.6437), (1.12, 0.387, 0.6108), (1.135, 0.3549, 0.5733), (1.144, 0.3352, 0.5325), (1.148, 0.3285, 0.4902), (1.144, 0.3352, 0.4479), (1.135, 0.3549, 0.4071), (1.12, 0.387, 0.3696), (1.1, 0.4302, 0.3367), (1.076, 0.4828, 0.3097), (1.048, 0.5428, 0.2897), (1.017, 0.6079, 0.2773), (1.003, 0.5871, 0.7031), (1.019, 0.502, 0.6907), (1.034, 0.4236, 0.6707), (1.048, 0.3549, 0.6437), (1.059, 0.2985, 0.6108), (1.067, 0.2566, 0.5733), (1.072, 0.2308, 0.5325), (1.073, 0.2221, 0.4902), (1.072, 0.2308, 0.4479), (1.067, 0.2566, 0.4071), (1.059, 0.2985, 0.3696), (1.048, 0.3549, 0.3367), (1.034, 0.4236, 0.3097), (1.019, 0.502, 0.2897), (1.003, 0.5871, 0.2773), (0.9857, 0.5798, 0.7031), (0.9857, 0.4877, 0.6907), (0.9857, 0.4029, 0.6707), (0.9857, 0.3285, 0.6437), (0.9857, 0.2674, 0.6108), (0.9857, 0.2221, 0.5733), (0.9857, 0.1942, 0.5325), (0.9857, 0.1847, 0.4902), (0.9857, 0.1942, 0.4479), (0.9857, 0.2221, 0.4071), (0.9857, 0.2674, 0.3696), (0.9857, 0.3285, 0.3367), (0.9857, 0.4029, 0.3097), (0.9857, 0.4877, 0.2897), (0.9857, 0.5798, 0.2773), (0.9857, 0.6756, 0.2732), (0.9686, 0.5871, 0.7031), (0.9522, 0.502, 0.6907), (0.937, 0.4236, 0.6707), (0.9237, 0.3549, 0.6437), (0.9129, 0.2985, 0.6108), (0.9048, 0.2566, 0.5733), (0.8998, 0.2308, 0.5325), (0.8981, 0.2221, 0.4902), (0.8998, 0.2308, 0.4479), (0.9048, 0.2566, 0.4071), (0.9129, 0.2985, 0.3696), (0.9237, 0.3549, 0.3367), (0.937, 0.4236, 0.3097), (0.9522, 0.502, 0.2897), (0.9686, 0.5871, 0.2773), (0.9541, 0.6079, 0.7031), (0.9237, 0.5428, 0.6907), (0.8958, 0.4828, 0.6707), (0.8712, 0.4302, 0.6437), (0.8511, 0.387, 0.6108), (0.8361, 0.3549, 0.5733), (0.8269, 0.3352, 0.5325), (0.8238, 0.3285, 0.4902), (0.8269, 0.3352, 0.4479), (0.8361, 0.3549, 0.4071), (0.8511, 0.387, 0.3696), (0.8712, 0.4302, 0.3367), (0.8958, 0.4828, 0.3097), (0.9237, 0.5428, 0.2897), (0.9541, 0.6079, 0.2773), (0.9857, 0.6756, 0.7072), (0.9444, 0.6389, 0.7031), (0.9048, 0.6037, 0.6907), (0.8682, 0.5712, 0.6707), (0.8361, 0.5428, 0.6437), (0.8098, 0.5194, 0.6108), (0.7903, 0.502, 0.5733), (0.7783, 0.4913, 0.5325), (0.7742, 0.4877, 0.4902), (0.7783, 0.4913, 0.4479), (0.7903, 0.502, 0.4071), (0.8098, 0.5194, 0.3696), (0.8361, 0.5428, 0.3367), (0.8682, 0.5712, 0.3097), (0.9048, 0.6037, 0.2897), (0.9444, 0.6389, 0.2773), (0.941, 0.6756, 0.7031), (0.8981, 0.6756, 0.6907), (0.8585, 0.6756, 0.6707), (0.8238, 0.6756, 0.6437), (0.7954, 0.6756, 0.6108), (0.7742, 0.6756, 0.5733), (0.7612, 0.6756, 0.5325), (0.7568, 0.6756, 0.4902), (0.7612, 0.6756, 0.4479), (0.7742, 0.6756, 0.4071), (0.7954, 0.6756, 0.3696), (0.8238, 0.6756, 0.3367), (0.8585, 0.6756, 0.3097), (0.8981, 0.6756, 0.2897), (0.941, 0.6756, 0.2773), (0.9444, 0.7122, 0.7031), (0.9048, 0.7475, 0.6907), (0.8682, 0.7799, 0.6707), (0.8361, 0.8084, 0.6437), (0.8098, 0.8318, 0.6108), (0.7903, 0.8491, 0.5733), (0.7783, 0.8598, 0.5325), (0.7742, 0.8634, 0.4902), (0.7783, 0.8598, 0.4479), (0.7903, 0.8491, 0.4071), (0.8098, 0.8318, 0.3696), (0.8361, 0.8084, 0.3367), (0.8682, 0.7799, 0.3097), (0.9048, 0.7475, 0.2897), (0.9444, 0.7122, 0.2773), (0.9541, 0.7433, 0.7031), (0.9237, 0.8084, 0.6907), (0.8958, 0.8684, 0.6707), (0.8712, 0.921, 0.6437), (0.8511, 0.9642, 0.6108), (0.8361, 0.9963, 0.5733), (0.8269, 1.016, 0.5325), (0.8238, 1.023, 0.4902), (0.8269, 1.016, 0.4479), (0.8361, 0.9963, 0.4071), (0.8511, 0.9642, 0.3696), (0.8712, 0.921, 0.3367), (0.8958, 0.8684, 0.3097), (0.9237, 0.8084, 0.2897), (0.9541, 0.7433, 0.2773), (0.9686, 0.7641, 0.7031), (0.9522, 0.8491, 0.6907), (0.937, 0.9275, 0.6707), (0.9237, 0.9963, 0.6437), (0.9129, 1.053, 0.6108), (0.9048, 1.095, 0.5733), (0.8998, 1.12, 0.5325), (0.8981, 1.129, 0.4902), (0.8998, 1.12, 0.4479), (0.9048, 1.095, 0.4071), (0.9129, 1.053, 0.3696), (0.9237, 0.9963, 0.3367), (0.937, 0.9275, 0.3097), (0.9522, 0.8491, 0.2897), (0.9686, 0.7641, 0.2773), (0.9857, 0.8634, 0.6907), (0.9857, 0.9483, 0.6707)], [], [(4, 3, 18, 19), (12, 11, 26, 27), (5, 4, 19, 20), (0, 164, 13), (133, 12, 27), (6, 5, 20, 21), (240, 0, 13, 14), (7, 6, 21, 22), (241, 240, 14, 15), (8, 7, 22, 23), (1, 241, 15, 16), (9, 8, 23, 24), (2, 1, 16, 17), (10, 9, 24, 25), (3, 2, 17, 18), (11, 10, 25, 26), (25, 24, 39, 40), (18, 17, 32, 33), (26, 25, 40, 41), (19, 18, 33, 34), (27, 26, 41, 42), (20, 19, 34, 35), (13, 164, 28), (133, 27, 42), (21, 20, 35, 36), (14, 13, 28, 29), (22, 21, 36, 37), (15, 14, 29, 30), (23, 22, 37, 38), (16, 15, 30, 31), (24, 23, 38, 39), (17, 16, 31, 32), (37, 36, 51, 52), (30, 29, 44, 45), (38, 37, 52, 53), (31, 30, 45, 46), (39, 38, 53, 54), (32, 31, 46, 47), (40, 39, 54, 55), (33, 32, 47, 48), (41, 40, 55, 56), (34, 33, 48, 49), (42, 41, 56, 57), (35, 34, 49, 50), (28, 164, 43), (133, 42, 57), (36, 35, 50, 51), (29, 28, 43, 44), (56, 55, 70, 71), (49, 48, 63, 64), (57, 56, 71, 72), (50, 49, 64, 65), (43, 164, 58), (133, 57, 72), (51, 50, 65, 66), (44, 43, 58, 59), (52, 51, 66, 67), (45, 44, 59, 60), (53, 52, 67, 68), (46, 45, 60, 61), (54, 53, 68, 69), (47, 46, 61, 62), (55, 54, 69, 70), (48, 47, 62, 63), (60, 59, 74, 75), (68, 67, 82, 83), (61, 60, 75, 76), (69, 68, 83, 84), (62, 61, 76, 77), (70, 69, 84, 85), (63, 62, 77, 78), (71, 70, 85, 86), (64, 63, 78, 79), (72, 71, 86, 87), (65, 64, 79, 80), (58, 164, 73), (133, 72, 87), (66, 65, 80, 81), (59, 58, 73, 74), (67, 66, 81, 82), (79, 78, 93, 94), (87, 86, 101, 102), (80, 79, 94, 95), (73, 164, 88), (133, 87, 102), (81, 80, 95, 96), (74, 73, 88, 89), (82, 81, 96, 97), (75, 74, 89, 90), (83, 82, 97, 98), (76, 75, 90, 91), (84, 83, 98, 99), (77, 76, 91, 92), (85, 84, 99, 100), (78, 77, 92, 93), (86, 85, 100, 101), (98, 97, 112, 113), (91, 90, 105, 106), (99, 98, 113, 114), (92, 91, 106, 107), (100, 99, 114, 115), (93, 92, 107, 108), (101, 100, 115, 116), (94, 93, 108, 109), (102, 101, 116, 117), (95, 94, 109, 110), (88, 164, 103), (133, 102, 117), (96, 95, 110, 111), (89, 88, 103, 104), (97, 96, 111, 112), (90, 89, 104, 105), (117, 116, 131, 132), (110, 109, 124, 125), (103, 164, 118), (133, 117, 132), (111, 110, 125, 126), (104, 103, 118, 119), (112, 111, 126, 127), (105, 104, 119, 120), (113, 112, 127, 128), (106, 105, 120, 121), (114, 113, 128, 129), (107, 106, 121, 122), (115, 114, 129, 130), (108, 107, 122, 123), (116, 115, 130, 131), (109, 108, 123, 124), (121, 120, 136, 137), (129, 128, 144, 145), (122, 121, 137, 138), (130, 129, 145, 146), (123, 122, 138, 139), (131, 130, 146, 147), (124, 123, 139, 140), (132, 131, 147, 148), (125, 124, 140, 141), (118, 164, 134), (133, 132, 148), (126, 125, 141, 142), (119, 118, 134, 135), (127, 126, 142, 143), (120, 119, 135, 136), (128, 127, 143, 144), (141, 140, 155, 156), (134, 164, 149), (133, 148, 163), (142, 141, 156, 157), (135, 134, 149, 150), (143, 142, 157, 158), (136, 135, 150, 151), (144, 143, 158, 159), (137, 136, 151, 152), (145, 144, 159, 160), (138, 137, 152, 153), (146, 145, 160, 161), (139, 138, 153, 154), (147, 146, 161, 162), (140, 139, 154, 155), (148, 147, 162, 163), (160, 159, 175, 176), (153, 152, 168, 169), (161, 160, 176, 177), (154, 153, 169, 170), (162, 161, 177, 178), (155, 154, 170, 171), (163, 162, 178, 179), (156, 155, 171, 172), (149, 164, 165), (133, 163, 179), (157, 156, 172, 173), (150, 149, 165, 166), (158, 157, 173, 174), (151, 150, 166, 167), (159, 158, 174, 175), (152, 151, 167, 168), (133, 179, 194), (173, 172, 187, 188), (166, 165, 180, 181), (174, 173, 188, 189), (167, 166, 181, 182), (175, 174, 189, 190), (168, 167, 182, 183), (176, 175, 190, 191), (169, 168, 183, 184), (177, 176, 191, 192), (170, 169, 184, 185), (178, 177, 192, 193), (171, 170, 185, 186), (179, 178, 193, 194), (172, 171, 186, 187), (165, 164, 180), (192, 191, 206, 207), (185, 184, 199, 200), (193, 192, 207, 208), (186, 185, 200, 201), (194, 193, 208, 209), (187, 186, 201, 202), (180, 164, 195), (133, 194, 209), (188, 187, 202, 203), (181, 180, 195, 196), (189, 188, 203, 204), (182, 181, 196, 197), (190, 189, 204, 205), (183, 182, 197, 198), (191, 190, 205, 206), (184, 183, 198, 199), (196, 195, 210, 211), (204, 203, 218, 219), (197, 196, 211, 212), (205, 204, 219, 220), (198, 197, 212, 213), (206, 205, 220, 221), (199, 198, 213, 214), (207, 206, 221, 222), (200, 199, 214, 215), (208, 207, 222, 223), (201, 200, 215, 216), (209, 208, 223, 224), (202, 201, 216, 217), (195, 164, 210), (133, 209, 224), (203, 202, 217, 218), (215, 214, 229, 230), (223, 222, 237, 238), (216, 215, 230, 231), (224, 223, 238, 239), (217, 216, 231, 232), (210, 164, 225), (133, 224, 239), (218, 217, 232, 233), (211, 210, 225, 226), (219, 218, 233, 234), (212, 211, 226, 227), (220, 219, 234, 235), (213, 212, 227, 228), (221, 220, 235, 236), (214, 213, 228, 229), (222, 221, 236, 237), (234, 233, 6, 7), (227, 226, 240, 241), (235, 234, 7, 8), (228, 227, 241, 1), (236, 235, 8, 9), (229, 228, 1, 2), (237, 236, 9, 10), (230, 229, 2, 3), (238, 237, 10, 11), (231, 230, 3, 4), (239, 238, 11, 12), (232, 231, 4, 5), (225, 164, 0), (133, 239, 12), (233, 232, 5, 6), (226, 225, 0, 240)])
me_sphere.polygons.foreach_set('use_smooth', [True] * 256)
_uv = me_sphere.uv_layers.new(name='UVMap')
_uv.uv.foreach_set('vector', [0.75, 0.5625, 0.75, 0.625, 0.6875, 0.625, 0.6875, 0.5625, 0.75, 0.0625, 0.75, 0.125, 0.6875, 0.125, 0.6875, 0.0625, 0.75, 0.5, 0.75, 0.5625, 0.6875, 0.5625, 0.6875, 0.5, 0.75, 0.9375, 0.7188, 1.0, 0.6875, 0.9375, 0.7187, 0.0, 0.75, 0.0625, 0.6875, 0.0625, 0.75, 0.4375, 0.75, 0.5, 0.6875, 0.5, 0.6875, 0.4375, 0.75, 0.875, 0.75, 0.9375, 0.6875, 0.9375, 0.6875, 0.875, 0.75, 0.375, 0.75, 0.4375, 0.6875, 0.4375, 0.6875, 0.375, 0.75, 0.8125, 0.75, 0.875, 0.6875, 0.875, 0.6875, 0.8125, 0.75, 0.3125, 0.75, 0.375, 0.6875, 0.375, 0.6875, 0.3125, 0.75, 0.75, 0.75, 0.8125, 0.6875, 0.8125, 0.6875, 0.75, 0.75, 0.25, 0.75, 0.3125, 0.6875, 0.3125, 0.6875, 0.25, 0.75, 0.6875, 0.75, 0.75, 0.6875, 0.75, 0.6875, 0.6875, 0.75, 0.1875, 0.75, 0.25, 0.6875, 0.25, 0.6875, 0.1875, 0.75, 0.625, 0.75, 0.6875, 0.6875, 0.6875, 0.6875, 0.625, 0.75, 0.125, 0.75, 0.1875, 0.6875, 0.1875, 0.6875, 0.125, 0.6875, 0.1875, 0.6875, 0.25, 0.625, 0.25, 0.625, 0.1875, 0.6875, 0.625, 0.6875, 0.6875, 0.625, 0.6875, 0.625, 0.625, 0.6875, 0.125, 0.6875, 0.1875, 0.625, 0.1875, 0.625, 0.125, 0.6875, 0.5625, 0.6875, 0.625, 0.625, 0.625, 0.625, 0.5625, 0.6875, 0.0625, 0.6875, 0.125, 0.625, 0.125, 0.625, 0.0625, 0.6875, 0.5, 0.6875, 0.5625, 0.625, 0.5625, 0.625, 0.5, 0.6875, 0.9375, 0.6562, 1.0, 0.625, 0.9375, 0.6562, 0.0, 0.6875, 0.0625, 0.625, 0.0625, 0.6875, 0.4375, 0.6875, 0.5, 0.625, 0.5, 0.625, 0.4375, 0.6875, 0.875, 0.6875, 0.9375, 0.625, 0.9375, 0.625, 0.875, 0.6875, 0.375, 0.6875, 0.4375, 0.625, 0.4375, 0.625, 0.375, 0.6875, 0.8125, 0.6875, 0.875, 0.625, 0.875, 0.625, 0.8125, 0.6875, 0.3125, 0.6875, 0.375, 0.625, 0.375, 0.625, 0.3125, 0.6875, 0.75, 0.6875, 0.8125, 0.625, 0.8125, 0.625, 0.75, 0.6875, 0.25, 0.6875, 0.3125, 0.625, 0.3125, 0.625, 0.25, 0.6875, 0.6875, 0.6875, 0.75, 0.625, 0.75, 0.625, 0.6875, 0.625, 0.375, 0.625, 0.4375, 0.5625, 0.4375, 0.5625, 0.375, 0.625, 0.8125, 0.625, 0.875, 0.5625, 0.875, 0.5625, 0.8125, 0.625, 0.3125, 0.625, 0.375, 0.5625, 0.375, 0.5625, 0.3125, 0.625, 0.75, 0.625, 0.8125, 0.5625, 0.8125, 0.5625, 0.75, 0.625, 0.25, 0.625, 0.3125, 0.5625, 0.3125, 0.5625, 0.25, 0.625, 0.6875, 0.625, 0.75, 0.5625, 0.75, 0.5625, 0.6875, 0.625, 0.1875, 0.625, 0.25, 0.5625, 0.25, 0.5625, 0.1875, 0.625, 0.625, 0.625, 0.6875, 0.5625, 0.6875, 0.5625, 0.625, 0.625, 0.125, 0.625, 0.1875, 0.5625, 0.1875, 0.5625, 0.125, 0.625, 0.5625, 0.625, 0.625, 0.5625, 0.625, 0.5625, 0.5625, 0.625, 0.0625, 0.625, 0.125, 0.5625, 0.125, 0.5625, 0.0625, 0.625, 0.5, 0.625, 0.5625, 0.5625, 0.5625, 0.5625, 0.5, 0.625, 0.9375, 0.5937, 1.0, 0.5625, 0.9375, 0.5937, 0.0, 0.625, 0.0625, 0.5625, 0.0625, 0.625, 0.4375, 0.625, 0.5, 0.5625, 0.5, 0.5625, 0.4375, 0.625, 0.875, 0.625, 0.9375, 0.5625, 0.9375, 0.5625, 0.875, 0.5625, 0.125, 0.5625, 0.1875, 0.5, 0.1875, 0.5, 0.125, 0.5625, 0.5625, 0.5625, 0.625, 0.5, 0.625, 0.5, 0.5625, 0.5625, 0.0625, 0.5625, 0.125, 0.5, 0.125, 0.5, 0.0625, 0.5625, 0.5, 0.5625, 0.5625, 0.5, 0.5625, 0.5, 0.5, 0.5625, 0.9375, 0.5312, 1.0, 0.5, 0.9375, 0.5312, 0.0, 0.5625, 0.0625, 0.5, 0.0625, 0.5625, 0.4375, 0.5625, 0.5, 0.5, 0.5, 0.5, 0.4375, 0.5625, 0.875, 0.5625, 0.9375, 0.5, 0.9375, 0.5, 0.875, 0.5625, 0.375, 0.5625, 0.4375, 0.5, 0.4375, 0.5, 0.375, 0.5625, 0.8125, 0.5625, 0.875, 0.5, 0.875, 0.5, 0.8125, 0.5625, 0.3125, 0.5625, 0.375, 0.5, 0.375, 0.5, 0.3125, 0.5625, 0.75, 0.5625, 0.8125, 0.5, 0.8125, 0.5, 0.75, 0.5625, 0.25, 0.5625, 0.3125, 0.5, 0.3125, 0.5, 0.25, 0.5625, 0.6875, 0.5625, 0.75, 0.5, 0.75, 0.5, 0.6875, 0.5625, 0.1875, 0.5625, 0.25, 0.5, 0.25, 0.5, 0.1875, 0.5625, 0.625, 0.5625, 0.6875, 0.5, 0.6875, 0.5, 0.625, 0.5, 0.8125, 0.5, 0.875, 0.4375, 0.875, 0.4375, 0.8125, 0.5, 0.3125, 0.5, 0.375, 0.4375, 0.375, 0.4375, 0.3125, 0.5, 0.75, 0.5, 0.8125, 0.4375, 0.8125, 0.4375, 0.75, 0.5, 0.25, 0.5, 0.3125, 0.4375, 0.3125, 0.4375, 0.25, 0.5, 0.6875, 0.5, 0.75, 0.4375, 0.75, 0.4375, 0.6875, 0.5, 0.1875, 0.5, 0.25, 0.4375, 0.25, 0.4375, 0.1875, 0.5, 0.625, 0.5, 0.6875, 0.4375, 0.6875, 0.4375, 0.625, 0.5, 0.125, 0.5, 0.1875, 0.4375, 0.1875, 0.4375, 0.125, 0.5, 0.5625, 0.5, 0.625, 0.4375, 0.625, 0.4375, 0.5625, 0.5, 0.0625, 0.5, 0.125, 0.4375, 0.125, 0.4375, 0.0625, 0.5, 0.5, 0.5, 0.5625, 0.4375, 0.5625, 0.4375, 0.5, 0.5, 0.9375, 0.4687, 1.0, 0.4375, 0.9375, 0.4687, 0.0, 0.5, 0.0625, 0.4375, 0.0625, 0.5, 0.4375, 0.5, 0.5, 0.4375, 0.5, 0.4375, 0.4375, 0.5, 0.875, 0.5, 0.9375, 0.4375, 0.9375, 0.4375, 0.875, 0.5, 0.375, 0.5, 0.4375, 0.4375, 0.4375, 0.4375, 0.375, 0.4375, 0.5625, 0.4375, 0.625, 0.375, 0.625, 0.375, 0.5625, 0.4375, 0.0625, 0.4375, 0.125, 0.375, 0.125, 0.375, 0.0625, 0.4375, 0.5, 0.4375, 0.5625, 0.375, 0.5625, 0.375, 0.5, 0.4375, 0.9375, 0.4062, 1.0, 0.375, 0.9375, 0.4062, 0.0, 0.4375, 0.0625, 0.375, 0.0625, 0.4375, 0.4375, 0.4375, 0.5, 0.375, 0.5, 0.375, 0.4375, 0.4375, 0.875, 0.4375, 0.9375, 0.375, 0.9375, 0.375, 0.875, 0.4375, 0.375, 0.4375, 0.4375, 0.375, 0.4375, 0.375, 0.375, 0.4375, 0.8125, 0.4375, 0.875, 0.375, 0.875, 0.375, 0.8125, 0.4375, 0.3125, 0.4375, 0.375, 0.375, 0.375, 0.375, 0.3125, 0.4375, 0.75, 0.4375, 0.8125, 0.375, 0.8125, 0.375, 0.75, 0.4375, 0.25, 0.4375, 0.3125, 0.375, 0.3125, 0.375, 0.25, 0.4375, 0.6875, 0.4375, 0.75, 0.375, 0.75, 0.375, 0.6875, 0.4375, 0.1875, 0.4375, 0.25, 0.375, 0.25, 0.375, 0.1875, 0.4375, 0.625, 0.4375, 0.6875, 0.375, 0.6875, 0.375, 0.625, 0.4375, 0.125, 0.4375, 0.1875, 0.375, 0.1875, 0.375, 0.125, 0.375, 0.3125, 0.375, 0.375, 0.3125, 0.375, 0.3125, 0.3125, 0.375, 0.75, 0.375, 0.8125, 0.3125, 0.8125, 0.3125, 0.75, 0.375, 0.25, 0.375, 0.3125, 0.3125, 0.3125, 0.3125, 0.25, 0.375, 0.6875, 0.375, 0.75, 0.3125, 0.75, 0.3125, 0.6875, 0.375, 0.1875, 0.375, 0.25, 0.3125, 0.25, 0.3125, 0.1875, 0.375, 0.625, 0.375, 0.6875, 0.3125, 0.6875, 0.3125, 0.625, 0.375, 0.125, 0.375, 0.1875, 0.3125, 0.1875, 0.3125, 0.125, 0.375, 0.5625, 0.375, 0.625, 0.3125, 0.625, 0.3125, 0.5625, 0.375, 0.0625, 0.375, 0.125, 0.3125, 0.125, 0.3125, 0.0625, 0.375, 0.5, 0.375, 0.5625, 0.3125, 0.5625, 0.3125, 0.5, 0.375, 0.9375, 0.3437, 1.0, 0.3125, 0.9375, 0.3437, 0.0, 0.375, 0.0625, 0.3125, 0.0625, 0.375, 0.4375, 0.375, 0.5, 0.3125, 0.5, 0.3125, 0.4375, 0.375, 0.875, 0.375, 0.9375, 0.3125, 0.9375, 0.3125, 0.875, 0.375, 0.375, 0.375, 0.4375, 0.3125, 0.4375, 0.3125, 0.375, 0.375, 0.8125, 0.375, 0.875, 0.3125, 0.875, 0.3125, 0.8125, 0.3125, 0.0625, 0.3125, 0.125, 0.25, 0.125, 0.25, 0.0625, 0.3125, 0.5, 0.3125, 0.5625, 0.25, 0.5625, 0.25, 0.5, 0.3125, 0.9375, 0.2812, 1.0, 0.25, 0.9375, 0.2812, 0.0, 0.3125, 0.0625, 0.25, 0.0625, 0.3125, 0.4375, 0.3125, 0.5, 0.25, 0.5, 0.25, 0.4375, 0.3125, 0.875, 0.3125, 0.9375, 0.25, 0.9375, 0.25, 0.875, 0.3125, 0.375, 0.3125, 0.4375, 0.25, 0.4375, 0.25, 0.375, 0.3125, 0.8125, 0.3125, 0.875, 0.25, 0.875, 0.25, 0.8125, 0.3125, 0.3125, 0.3125, 0.375, 0.25, 0.375, 0.25, 0.3125, 0.3125, 0.75, 0.3125, 0.8125, 0.25, 0.8125, 0.25, 0.75, 0.3125, 0.25, 0.3125, 0.3125, 0.25, 0.3125, 0.25, 0.25, 0.3125, 0.6875, 0.3125, 0.75, 0.25, 0.75, 0.25, 0.6875, 0.3125, 0.1875, 0.3125, 0.25, 0.25, 0.25, 0.25, 0.1875, 0.3125, 0.625, 0.3125, 0.6875, 0.25, 0.6875, 0.25, 0.625, 0.3125, 0.125, 0.3125, 0.1875, 0.25, 0.1875, 0.25, 0.125, 0.3125, 0.5625, 0.3125, 0.625, 0.25, 0.625, 0.25, 0.5625, 0.25, 0.75, 0.25, 0.8125, 0.1875, 0.8125, 0.1875, 0.75, 0.25, 0.25, 0.25, 0.3125, 0.1875, 0.3125, 0.1875, 0.25, 0.25, 0.6875, 0.25, 0.75, 0.1875, 0.75, 0.1875, 0.6875, 0.25, 0.1875, 0.25, 0.25, 0.1875, 0.25, 0.1875, 0.1875, 0.25, 0.625, 0.25, 0.6875, 0.1875, 0.6875, 0.1875, 0.625, 0.25, 0.125, 0.25, 0.1875, 0.1875, 0.1875, 0.1875, 0.125, 0.25, 0.5625, 0.25, 0.625, 0.1875, 0.625, 0.1875, 0.5625, 0.25, 0.0625, 0.25, 0.125, 0.1875, 0.125, 0.1875, 0.0625, 0.25, 0.5, 0.25, 0.5625, 0.1875, 0.5625, 0.1875, 0.5, 0.25, 0.9375, 0.2187, 1.0, 0.1875, 0.9375, 0.2188, 0.0, 0.25, 0.0625, 0.1875, 0.0625, 0.25, 0.4375, 0.25, 0.5, 0.1875, 0.5, 0.1875, 0.4375, 0.25, 0.875, 0.25, 0.9375, 0.1875, 0.9375, 0.1875, 0.875, 0.25, 0.375, 0.25, 0.4375, 0.1875, 0.4375, 0.1875, 0.375, 0.25, 0.8125, 0.25, 0.875, 0.1875, 0.875, 0.1875, 0.8125, 0.25, 0.3125, 0.25, 0.375, 0.1875, 0.375, 0.1875, 0.3125, 0.1875, 0.5, 0.1875, 0.5625, 0.125, 0.5625, 0.125, 0.5, 0.1875, 0.9375, 0.1563, 1.0, 0.125, 0.9375, 0.1563, 0.0, 0.1875, 0.0625, 0.125, 0.0625, 0.1875, 0.4375, 0.1875, 0.5, 0.125, 0.5, 0.125, 0.4375, 0.1875, 0.875, 0.1875, 0.9375, 0.125, 0.9375, 0.125, 0.875, 0.1875, 0.375, 0.1875, 0.4375, 0.125, 0.4375, 0.125, 0.375, 0.1875, 0.8125, 0.1875, 0.875, 0.125, 0.875, 0.125, 0.8125, 0.1875, 0.3125, 0.1875, 0.375, 0.125, 0.375, 0.125, 0.3125, 0.1875, 0.75, 0.1875, 0.8125, 0.125, 0.8125, 0.125, 0.75, 0.1875, 0.25, 0.1875, 0.3125, 0.125, 0.3125, 0.125, 0.25, 0.1875, 0.6875, 0.1875, 0.75, 0.125, 0.75, 0.125, 0.6875, 0.1875, 0.1875, 0.1875, 0.25, 0.125, 0.25, 0.125, 0.1875, 0.1875, 0.625, 0.1875, 0.6875, 0.125, 0.6875, 0.125, 0.625, 0.1875, 0.125, 0.1875, 0.1875, 0.125, 0.1875, 0.125, 0.125, 0.1875, 0.5625, 0.1875, 0.625, 0.125, 0.625, 0.125, 0.5625, 0.1875, 0.0625, 0.1875, 0.125, 0.125, 0.125, 0.125, 0.0625, 0.125, 0.25, 0.125, 0.3125, 0.0625, 0.3125, 0.0625, 0.25, 0.125, 0.6875, 0.125, 0.75, 0.0625, 0.75, 0.0625, 0.6875, 0.125, 0.1875, 0.125, 0.25, 0.0625, 0.25, 0.0625, 0.1875, 0.125, 0.625, 0.125, 0.6875, 0.0625, 0.6875, 0.0625, 0.625, 0.125, 0.125, 0.125, 0.1875, 0.0625, 0.1875, 0.0625, 0.125, 0.125, 0.5625, 0.125, 0.625, 0.0625, 0.625, 0.0625, 0.5625, 0.125, 0.0625, 0.125, 0.125, 0.0625, 0.125, 0.0625, 0.0625, 0.125, 0.5, 0.125, 0.5625, 0.0625, 0.5625, 0.0625, 0.5, 0.125, 0.9375, 0.09375, 1.0, 0.0625, 0.9375, 0.09375, 0.0, 0.125, 0.0625, 0.0625, 0.0625, 0.125, 0.4375, 0.125, 0.5, 0.0625, 0.5, 0.0625, 0.4375, 0.125, 0.875, 0.125, 0.9375, 0.0625, 0.9375, 0.0625, 0.875, 0.125, 0.375, 0.125, 0.4375, 0.0625, 0.4375, 0.0625, 0.375, 0.125, 0.8125, 0.125, 0.875, 0.0625, 0.875, 0.0625, 0.8125, 0.125, 0.3125, 0.125, 0.375, 0.0625, 0.375, 0.0625, 0.3125, 0.125, 0.75, 0.125, 0.8125, 0.0625, 0.8125, 0.0625, 0.75, 0.03125, 0.0, 0.0625, 0.0625, 2.384e-07, 0.0625, 0.0625, 0.4375, 0.0625, 0.5, 0.0, 0.5, 2.98e-08, 0.4375, 0.0625, 0.875, 0.0625, 0.9375, 2.384e-07, 0.9375, 8.941e-08, 0.875, 0.0625, 0.375, 0.0625, 0.4375, 2.98e-08, 0.4375, 0.0, 0.375, 0.0625, 0.8125, 0.0625, 0.875, 8.941e-08, 0.875, 2.98e-08, 0.8125, 0.0625, 0.3125, 0.0625, 0.375, 0.0, 0.375, 0.0, 0.3125, 0.0625, 0.75, 0.0625, 0.8125, 2.98e-08, 0.8125, 2.98e-08, 0.75, 0.0625, 0.25, 0.0625, 0.3125, 0.0, 0.3125, 2.98e-08, 0.25, 0.0625, 0.6875, 0.0625, 0.75, 2.98e-08, 0.75, 0.0, 0.6875, 0.0625, 0.1875, 0.0625, 0.25, 2.98e-08, 0.25, 2.98e-08, 0.1875, 0.0625, 0.625, 0.0625, 0.6875, 0.0, 0.6875, 0.0, 0.625, 0.0625, 0.125, 0.0625, 0.1875, 2.98e-08, 0.1875, 2.98e-08, 0.125, 0.0625, 0.5625, 0.0625, 0.625, 0.0, 0.625, 2.98e-08, 0.5625, 0.0625, 0.0625, 0.0625, 0.125, 2.98e-08, 0.125, 2.384e-07, 0.0625, 0.0625, 0.5, 0.0625, 0.5625, 2.98e-08, 0.5625, 0.0, 0.5, 0.0625, 0.9375, 0.03125, 1.0, 2.384e-07, 0.9375, 1.0, 0.1875, 1.0, 0.25, 0.9375, 0.25, 0.9375, 0.1875, 1.0, 0.625, 1.0, 0.6875, 0.9375, 0.6875, 0.9375, 0.625, 1.0, 0.125, 1.0, 0.1875, 0.9375, 0.1875, 0.9375, 0.125, 1.0, 0.5625, 1.0, 0.625, 0.9375, 0.625, 0.9375, 0.5625, 1.0, 0.0625, 1.0, 0.125, 0.9375, 0.125, 0.9375, 0.0625, 1.0, 0.5, 1.0, 0.5625, 0.9375, 0.5625, 0.9375, 0.5, 1.0, 0.9375, 0.9688, 1.0, 0.9375, 0.9375, 0.9688, 0.0, 1.0, 0.0625, 0.9375, 0.0625, 1.0, 0.4375, 1.0, 0.5, 0.9375, 0.5, 0.9375, 0.4375, 1.0, 0.875, 1.0, 0.9375, 0.9375, 0.9375, 0.9375, 0.875, 1.0, 0.375, 1.0, 0.4375, 0.9375, 0.4375, 0.9375, 0.375, 1.0, 0.8125, 1.0, 0.875, 0.9375, 0.875, 0.9375, 0.8125, 1.0, 0.3125, 1.0, 0.375, 0.9375, 0.375, 0.9375, 0.3125, 1.0, 0.75, 1.0, 0.8125, 0.9375, 0.8125, 0.9375, 0.75, 1.0, 0.25, 1.0, 0.3125, 0.9375, 0.3125, 0.9375, 0.25, 1.0, 0.6875, 1.0, 0.75, 0.9375, 0.75, 0.9375, 0.6875, 0.9375, 0.875, 0.9375, 0.9375, 0.875, 0.9375, 0.875, 0.875, 0.9375, 0.375, 0.9375, 0.4375, 0.875, 0.4375, 0.875, 0.375, 0.9375, 0.8125, 0.9375, 0.875, 0.875, 0.875, 0.875, 0.8125, 0.9375, 0.3125, 0.9375, 0.375, 0.875, 0.375, 0.875, 0.3125, 0.9375, 0.75, 0.9375, 0.8125, 0.875, 0.8125, 0.875, 0.75, 0.9375, 0.25, 0.9375, 0.3125, 0.875, 0.3125, 0.875, 0.25, 0.9375, 0.6875, 0.9375, 0.75, 0.875, 0.75, 0.875, 0.6875, 0.9375, 0.1875, 0.9375, 0.25, 0.875, 0.25, 0.875, 0.1875, 0.9375, 0.625, 0.9375, 0.6875, 0.875, 0.6875, 0.875, 0.625, 0.9375, 0.125, 0.9375, 0.1875, 0.875, 0.1875, 0.875, 0.125, 0.9375, 0.5625, 0.9375, 0.625, 0.875, 0.625, 0.875, 0.5625, 0.9375, 0.0625, 0.9375, 0.125, 0.875, 0.125, 0.875, 0.0625, 0.9375, 0.5, 0.9375, 0.5625, 0.875, 0.5625, 0.875, 0.5, 0.9375, 0.9375, 0.9063, 1.0, 0.875, 0.9375, 0.9063, 0.0, 0.9375, 0.0625, 0.875, 0.0625, 0.9375, 0.4375, 0.9375, 0.5, 0.875, 0.5, 0.875, 0.4375, 0.875, 0.625, 0.875, 0.6875, 0.8125, 0.6875, 0.8125, 0.625, 0.875, 0.125, 0.875, 0.1875, 0.8125, 0.1875, 0.8125, 0.125, 0.875, 0.5625, 0.875, 0.625, 0.8125, 0.625, 0.8125, 0.5625, 0.875, 0.0625, 0.875, 0.125, 0.8125, 0.125, 0.8125, 0.0625, 0.875, 0.5, 0.875, 0.5625, 0.8125, 0.5625, 0.8125, 0.5, 0.875, 0.9375, 0.8438, 1.0, 0.8125, 0.9375, 0.8438, 0.0, 0.875, 0.0625, 0.8125, 0.0625, 0.875, 0.4375, 0.875, 0.5, 0.8125, 0.5, 0.8125, 0.4375, 0.875, 0.875, 0.875, 0.9375, 0.8125, 0.9375, 0.8125, 0.875, 0.875, 0.375, 0.875, 0.4375, 0.8125, 0.4375, 0.8125, 0.375, 0.875, 0.8125, 0.875, 0.875, 0.8125, 0.875, 0.8125, 0.8125, 0.875, 0.3125, 0.875, 0.375, 0.8125, 0.375, 0.8125, 0.3125, 0.875, 0.75, 0.875, 0.8125, 0.8125, 0.8125, 0.8125, 0.75, 0.875, 0.25, 0.875, 0.3125, 0.8125, 0.3125, 0.8125, 0.25, 0.875, 0.6875, 0.875, 0.75, 0.8125, 0.75, 0.8125, 0.6875, 0.875, 0.1875, 0.875, 0.25, 0.8125, 0.25, 0.8125, 0.1875, 0.8125, 0.375, 0.8125, 0.4375, 0.75, 0.4375, 0.75, 0.375, 0.8125, 0.8125, 0.8125, 0.875, 0.75, 0.875, 0.75, 0.8125, 0.8125, 0.3125, 0.8125, 0.375, 0.75, 0.375, 0.75, 0.3125, 0.8125, 0.75, 0.8125, 0.8125, 0.75, 0.8125, 0.75, 0.75, 0.8125, 0.25, 0.8125, 0.3125, 0.75, 0.3125, 0.75, 0.25, 0.8125, 0.6875, 0.8125, 0.75, 0.75, 0.75, 0.75, 0.6875, 0.8125, 0.1875, 0.8125, 0.25, 0.75, 0.25, 0.75, 0.1875, 0.8125, 0.625, 0.8125, 0.6875, 0.75, 0.6875, 0.75, 0.625, 0.8125, 0.125, 0.8125, 0.1875, 0.75, 0.1875, 0.75, 0.125, 0.8125, 0.5625, 0.8125, 0.625, 0.75, 0.625, 0.75, 0.5625, 0.8125, 0.0625, 0.8125, 0.125, 0.75, 0.125, 0.75, 0.0625, 0.8125, 0.5, 0.8125, 0.5625, 0.75, 0.5625, 0.75, 0.5, 0.8125, 0.9375, 0.7813, 1.0, 0.75, 0.9375, 0.7812, 0.0, 0.8125, 0.0625, 0.75, 0.0625, 0.8125, 0.4375, 0.8125, 0.5, 0.75, 0.5, 0.75, 0.4375, 0.8125, 0.875, 0.8125, 0.9375, 0.75, 0.9375, 0.75, 0.875])
me_sphere.materials.append(mat_material_002)
me_sphere.use_remesh_fix_poles = True
me_sphere.use_remesh_preserve_attributes = False
me_sphere.use_mirror_vertex_groups = False
me_sphere.update()
me_sphere_001 = bpy.data.meshes.new('Sphere.001')
me_sphere_001.from_pydata([(1.164, 0.6992, 0.612), (1.164, 0.7841, 0.5791), (1.164, 0.8047, 0.5608), (1.164, 0.82, 0.54), (1.164, 0.8294, 0.5175), (1.164, 0.8326, 0.494), (1.164, 0.8294, 0.4705), (1.164, 0.82, 0.4479), (1.164, 0.8047, 0.4271), (1.164, 0.7841, 0.4089), (1.164, 0.759, 0.3939), (1.164, 0.7303, 0.3828), (1.164, 0.6992, 0.376), (1.168, 0.6967, 0.612), (1.173, 0.7255, 0.6052), (1.177, 0.7519, 0.594), (1.181, 0.7751, 0.5791), (1.184, 0.7942, 0.5608), (1.186, 0.8083, 0.54), (1.188, 0.8171, 0.5175), (1.188, 0.82, 0.494), (1.188, 0.8171, 0.4705), (1.186, 0.8083, 0.4479), (1.184, 0.7942, 0.4271), (1.181, 0.7751, 0.4089), (1.177, 0.7519, 0.3939), (1.173, 0.7255, 0.3828), (1.168, 0.6967, 0.376), (1.173, 0.6897, 0.612), (1.181, 0.7117, 0.6052), (1.189, 0.732, 0.594), (1.196, 0.7497, 0.5791), (1.201, 0.7643, 0.5608), (1.206, 0.7751, 0.54), (1.208, 0.7818, 0.5175), (1.209, 0.7841, 0.494), (1.208, 0.7818, 0.4705), (1.206, 0.7751, 0.4479), (1.201, 0.7643, 0.4271), (1.196, 0.7497, 0.4089), (1.189, 0.732, 0.3939), (1.181, 0.7117, 0.3828), (1.173, 0.6897, 0.376), (1.175, 0.6792, 0.612), (1.186, 0.6911, 0.6052), (1.197, 0.7021, 0.594), (1.206, 0.7117, 0.5791), (1.213, 0.7196, 0.5608), (1.219, 0.7255, 0.54), (1.222, 0.7291, 0.5175), (1.223, 0.7303, 0.494), (1.222, 0.7291, 0.4705), (1.219, 0.7255, 0.4479), (1.213, 0.7196, 0.4271), (1.206, 0.7117, 0.4089), (1.197, 0.7021, 0.3939), (1.186, 0.6911, 0.3828), (1.175, 0.6792, 0.376), (1.176, 0.6668, 0.612), (1.188, 0.6668, 0.6052), (1.199, 0.6668, 0.594), (1.209, 0.6668, 0.5791), (1.217, 0.6668, 0.5608), (1.223, 0.6668, 0.54), (1.227, 0.6668, 0.5175), (1.228, 0.6668, 0.494), (1.227, 0.6668, 0.4705), (1.223, 0.6668, 0.4479), (1.217, 0.6668, 0.4271), (1.209, 0.6668, 0.4089), (1.199, 0.6668, 0.3939), (1.188, 0.6668, 0.3828), (1.176, 0.6668, 0.376), (1.175, 0.6545, 0.612), (1.186, 0.6426, 0.6052), (1.197, 0.6316, 0.594), (1.206, 0.622, 0.5791), (1.213, 0.6141, 0.5608), (1.219, 0.6082, 0.54), (1.222, 0.6046, 0.5175), (1.223, 0.6034, 0.494), (1.222, 0.6046, 0.4705), (1.219, 0.6082, 0.4479), (1.213, 0.6141, 0.4271), (1.206, 0.622, 0.4089), (1.197, 0.6316, 0.3939), (1.186, 0.6426, 0.3828), (1.175, 0.6545, 0.376), (1.173, 0.644, 0.612), (1.181, 0.622, 0.6052), (1.189, 0.6017, 0.594), (1.196, 0.584, 0.5791), (1.201, 0.5694, 0.5608), (1.206, 0.5585, 0.54), (1.208, 0.5519, 0.5175), (1.209, 0.5496, 0.494), (1.208, 0.5519, 0.4705), (1.206, 0.5585, 0.4479), (1.201, 0.5694, 0.4271), (1.196, 0.584, 0.4089), (1.189, 0.6017, 0.3939), (1.181, 0.622, 0.3828), (1.173, 0.644, 0.376), (1.168, 0.637, 0.612), (1.173, 0.6082, 0.6052), (1.177, 0.5818, 0.594), (1.181, 0.5585, 0.5791), (1.184, 0.5395, 0.5608), (1.186, 0.5253, 0.54), (1.188, 0.5166, 0.5175), (1.188, 0.5137, 0.494), (1.188, 0.5166, 0.4705), (1.186, 0.5253, 0.4479), (1.184, 0.5395, 0.4271), (1.181, 0.5585, 0.4089), (1.177, 0.5818, 0.3939), (1.173, 0.6082, 0.3828), (1.168, 0.637, 0.376), (1.164, 0.6345, 0.612), (1.164, 0.6034, 0.6052), (1.164, 0.5747, 0.594), (1.164, 0.5496, 0.5791), (1.164, 0.529, 0.5608), (1.164, 0.5137, 0.54), (1.164, 0.5043, 0.5175), (1.164, 0.5011, 0.494), (1.164, 0.5043, 0.4705), (1.164, 0.5137, 0.4479), (1.164, 0.529, 0.4271), (1.164, 0.5496, 0.4089), (1.164, 0.5747, 0.3939), (1.164, 0.6034, 0.3828), (1.164, 0.6345, 0.376), (1.164, 0.6668, 0.3737), (1.159, 0.637, 0.612), (1.154, 0.6082, 0.6052), (1.15, 0.5818, 0.594), (1.146, 0.5585, 0.5791), (1.143, 0.5395, 0.5608), (1.141, 0.5253, 0.54), (1.14, 0.5166, 0.5175), (1.139, 0.5137, 0.494), (1.14, 0.5166, 0.4705), (1.141, 0.5253, 0.4479), (1.143, 0.5395, 0.4271), (1.146, 0.5585, 0.4089), (1.15, 0.5818, 0.3939), (1.154, 0.6082, 0.3828), (1.159, 0.637, 0.376), (1.155, 0.644, 0.612), (1.146, 0.622, 0.6052), (1.138, 0.6017, 0.594), (1.132, 0.584, 0.5791), (1.126, 0.5694, 0.5608), (1.122, 0.5585, 0.54), (1.119, 0.5519, 0.5175), (1.118, 0.5496, 0.494), (1.119, 0.5519, 0.4705), (1.122, 0.5585, 0.4479), (1.126, 0.5694, 0.4271), (1.132, 0.584, 0.4089), (1.138, 0.6017, 0.3939), (1.146, 0.622, 0.3828), (1.155, 0.644, 0.376), (1.164, 0.6668, 0.6143), (1.152, 0.6545, 0.612), (1.141, 0.6426, 0.6052), (1.131, 0.6316, 0.594), (1.122, 0.622, 0.5791), (1.114, 0.6141, 0.5608), (1.109, 0.6082, 0.54), (1.106, 0.6046, 0.5175), (1.104, 0.6034, 0.494), (1.106, 0.6046, 0.4705), (1.109, 0.6082, 0.4479), (1.114, 0.6141, 0.4271), (1.122, 0.622, 0.4089), (1.131, 0.6316, 0.3939), (1.141, 0.6426, 0.3828), (1.152, 0.6545, 0.376), (1.151, 0.6668, 0.612), (1.139, 0.6668, 0.6052), (1.128, 0.6668, 0.594), (1.118, 0.6668, 0.5791), (1.11, 0.6668, 0.5608), (1.104, 0.6668, 0.54), (1.101, 0.6668, 0.5175), (1.1, 0.6668, 0.494), (1.101, 0.6668, 0.4705), (1.104, 0.6668, 0.4479), (1.11, 0.6668, 0.4271), (1.118, 0.6668, 0.4089), (1.128, 0.6668, 0.3939), (1.139, 0.6668, 0.3828), (1.151, 0.6668, 0.376), (1.152, 0.6792, 0.612), (1.141, 0.6911, 0.6052), (1.131, 0.7021, 0.594), (1.122, 0.7117, 0.5791), (1.114, 0.7196, 0.5608), (1.109, 0.7255, 0.54), (1.106, 0.7291, 0.5175), (1.104, 0.7303, 0.494), (1.106, 0.7291, 0.4705), (1.109, 0.7255, 0.4479), (1.114, 0.7196, 0.4271), (1.122, 0.7117, 0.4089), (1.131, 0.7021, 0.3939), (1.141, 0.6911, 0.3828), (1.152, 0.6792, 0.376), (1.155, 0.6897, 0.612), (1.146, 0.7117, 0.6052), (1.138, 0.732, 0.594), (1.132, 0.7497, 0.5791), (1.126, 0.7643, 0.5608), (1.122, 0.7751, 0.54), (1.119, 0.7818, 0.5175), (1.118, 0.7841, 0.494), (1.119, 0.7818, 0.4705), (1.122, 0.7751, 0.4479), (1.126, 0.7643, 0.4271), (1.132, 0.7497, 0.4089), (1.138, 0.732, 0.3939), (1.146, 0.7117, 0.3828), (1.155, 0.6897, 0.376), (1.159, 0.6967, 0.612), (1.154, 0.7255, 0.6052), (1.15, 0.7519, 0.594), (1.146, 0.7751, 0.5791), (1.143, 0.7942, 0.5608), (1.141, 0.8083, 0.54), (1.14, 0.8171, 0.5175), (1.139, 0.82, 0.494), (1.14, 0.8171, 0.4705), (1.141, 0.8083, 0.4479), (1.143, 0.7942, 0.4271), (1.146, 0.7751, 0.4089), (1.15, 0.7519, 0.3939), (1.154, 0.7255, 0.3828), (1.159, 0.6967, 0.376), (1.164, 0.7303, 0.6052), (1.164, 0.759, 0.594)], [], [(4, 3, 18, 19), (12, 11, 26, 27), (5, 4, 19, 20), (0, 164, 13), (133, 12, 27), (6, 5, 20, 21), (240, 0, 13, 14), (7, 6, 21, 22), (241, 240, 14, 15), (8, 7, 22, 23), (1, 241, 15, 16), (9, 8, 23, 24), (2, 1, 16, 17), (10, 9, 24, 25), (3, 2, 17, 18), (11, 10, 25, 26), (25, 24, 39, 40), (18, 17, 32, 33), (26, 25, 40, 41), (19, 18, 33, 34), (27, 26, 41, 42), (20, 19, 34, 35), (13, 164, 28), (133, 27, 42), (21, 20, 35, 36), (14, 13, 28, 29), (22, 21, 36, 37), (15, 14, 29, 30), (23, 22, 37, 38), (16, 15, 30, 31), (24, 23, 38, 39), (17, 16, 31, 32), (37, 36, 51, 52), (30, 29, 44, 45), (38, 37, 52, 53), (31, 30, 45, 46), (39, 38, 53, 54), (32, 31, 46, 47), (40, 39, 54, 55), (33, 32, 47, 48), (41, 40, 55, 56), (34, 33, 48, 49), (42, 41, 56, 57), (35, 34, 49, 50), (28, 164, 43), (133, 42, 57), (36, 35, 50, 51), (29, 28, 43, 44), (56, 55, 70, 71), (49, 48, 63, 64), (57, 56, 71, 72), (50, 49, 64, 65), (43, 164, 58), (133, 57, 72), (51, 50, 65, 66), (44, 43, 58, 59), (52, 51, 66, 67), (45, 44, 59, 60), (53, 52, 67, 68), (46, 45, 60, 61), (54, 53, 68, 69), (47, 46, 61, 62), (55, 54, 69, 70), (48, 47, 62, 63), (60, 59, 74, 75), (68, 67, 82, 83), (61, 60, 75, 76), (69, 68, 83, 84), (62, 61, 76, 77), (70, 69, 84, 85), (63, 62, 77, 78), (71, 70, 85, 86), (64, 63, 78, 79), (72, 71, 86, 87), (65, 64, 79, 80), (58, 164, 73), (133, 72, 87), (66, 65, 80, 81), (59, 58, 73, 74), (67, 66, 81, 82), (79, 78, 93, 94), (87, 86, 101, 102), (80, 79, 94, 95), (73, 164, 88), (133, 87, 102), (81, 80, 95, 96), (74, 73, 88, 89), (82, 81, 96, 97), (75, 74, 89, 90), (83, 82, 97, 98), (76, 75, 90, 91), (84, 83, 98, 99), (77, 76, 91, 92), (85, 84, 99, 100), (78, 77, 92, 93), (86, 85, 100, 101), (98, 97, 112, 113), (91, 90, 105, 106), (99, 98, 113, 114), (92, 91, 106, 107), (100, 99, 114, 115), (93, 92, 107, 108), (101, 100, 115, 116), (94, 93, 108, 109), (102, 101, 116, 117), (95, 94, 109, 110), (88, 164, 103), (133, 102, 117), (96, 95, 110, 111), (89, 88, 103, 104), (97, 96, 111, 112), (90, 89, 104, 105), (117, 116, 131, 132), (110, 109, 124, 125), (103, 164, 118), (133, 117, 132), (111, 110, 125, 126), (104, 103, 118, 119), (112, 111, 126, 127), (105, 104, 119, 120), (113, 112, 127, 128), (106, 105, 120, 121), (114, 113, 128, 129), (107, 106, 121, 122), (115, 114, 129, 130), (108, 107, 122, 123), (116, 115, 130, 131), (109, 108, 123, 124), (121, 120, 136, 137), (129, 128, 144, 145), (122, 121, 137, 138), (130, 129, 145, 146), (123, 122, 138, 139), (131, 130, 146, 147), (124, 123, 139, 140), (132, 131, 147, 148), (125, 124, 140, 141), (118, 164, 134), (133, 132, 148), (126, 125, 141, 142), (119, 118, 134, 135), (127, 126, 142, 143), (120, 119, 135, 136), (128, 127, 143, 144), (141, 140, 155, 156), (134, 164, 149), (133, 148, 163), (142, 141, 156, 157), (135, 134, 149, 150), (143, 142, 157, 158), (136, 135, 150, 151), (144, 143, 158, 159), (137, 136, 151, 152), (145, 144, 159, 160), (138, 137, 152, 153), (146, 145, 160, 161), (139, 138, 153, 154), (147, 146, 161, 162), (140, 139, 154, 155), (148, 147, 162, 163), (160, 159, 175, 176), (153, 152, 168, 169), (161, 160, 176, 177), (154, 153, 169, 170), (162, 161, 177, 178), (155, 154, 170, 171), (163, 162, 178, 179), (156, 155, 171, 172), (149, 164, 165), (133, 163, 179), (157, 156, 172, 173), (150, 149, 165, 166), (158, 157, 173, 174), (151, 150, 166, 167), (159, 158, 174, 175), (152, 151, 167, 168), (133, 179, 194), (173, 172, 187, 188), (166, 165, 180, 181), (174, 173, 188, 189), (167, 166, 181, 182), (175, 174, 189, 190), (168, 167, 182, 183), (176, 175, 190, 191), (169, 168, 183, 184), (177, 176, 191, 192), (170, 169, 184, 185), (178, 177, 192, 193), (171, 170, 185, 186), (179, 178, 193, 194), (172, 171, 186, 187), (165, 164, 180), (192, 191, 206, 207), (185, 184, 199, 200), (193, 192, 207, 208), (186, 185, 200, 201), (194, 193, 208, 209), (187, 186, 201, 202), (180, 164, 195), (133, 194, 209), (188, 187, 202, 203), (181, 180, 195, 196), (189, 188, 203, 204), (182, 181, 196, 197), (190, 189, 204, 205), (183, 182, 197, 198), (191, 190, 205, 206), (184, 183, 198, 199), (196, 195, 210, 211), (204, 203, 218, 219), (197, 196, 211, 212), (205, 204, 219, 220), (198, 197, 212, 213), (206, 205, 220, 221), (199, 198, 213, 214), (207, 206, 221, 222), (200, 199, 214, 215), (208, 207, 222, 223), (201, 200, 215, 216), (209, 208, 223, 224), (202, 201, 216, 217), (195, 164, 210), (133, 209, 224), (203, 202, 217, 218), (215, 214, 229, 230), (223, 222, 237, 238), (216, 215, 230, 231), (224, 223, 238, 239), (217, 216, 231, 232), (210, 164, 225), (133, 224, 239), (218, 217, 232, 233), (211, 210, 225, 226), (219, 218, 233, 234), (212, 211, 226, 227), (220, 219, 234, 235), (213, 212, 227, 228), (221, 220, 235, 236), (214, 213, 228, 229), (222, 221, 236, 237), (234, 233, 6, 7), (227, 226, 240, 241), (235, 234, 7, 8), (228, 227, 241, 1), (236, 235, 8, 9), (229, 228, 1, 2), (237, 236, 9, 10), (230, 229, 2, 3), (238, 237, 10, 11), (231, 230, 3, 4), (239, 238, 11, 12), (232, 231, 4, 5), (225, 164, 0), (133, 239, 12), (233, 232, 5, 6), (226, 225, 0, 240)])
me_sphere_001.polygons.foreach_set('use_smooth', [True] * 256)
_uv = me_sphere_001.uv_layers.new(name='UVMap')
_uv.uv.foreach_set('vector', [0.75, 0.5625, 0.75, 0.625, 0.6875, 0.625, 0.6875, 0.5625, 0.75, 0.0625, 0.75, 0.125, 0.6875, 0.125, 0.6875, 0.0625, 0.75, 0.5, 0.75, 0.5625, 0.6875, 0.5625, 0.6875, 0.5, 0.75, 0.9375, 0.7188, 1.0, 0.6875, 0.9375, 0.7187, 0.0, 0.75, 0.0625, 0.6875, 0.0625, 0.75, 0.4375, 0.75, 0.5, 0.6875, 0.5, 0.6875, 0.4375, 0.75, 0.875, 0.75, 0.9375, 0.6875, 0.9375, 0.6875, 0.875, 0.75, 0.375, 0.75, 0.4375, 0.6875, 0.4375, 0.6875, 0.375, 0.75, 0.8125, 0.75, 0.875, 0.6875, 0.875, 0.6875, 0.8125, 0.75, 0.3125, 0.75, 0.375, 0.6875, 0.375, 0.6875, 0.3125, 0.75, 0.75, 0.75, 0.8125, 0.6875, 0.8125, 0.6875, 0.75, 0.75, 0.25, 0.75, 0.3125, 0.6875, 0.3125, 0.6875, 0.25, 0.75, 0.6875, 0.75, 0.75, 0.6875, 0.75, 0.6875, 0.6875, 0.75, 0.1875, 0.75, 0.25, 0.6875, 0.25, 0.6875, 0.1875, 0.75, 0.625, 0.75, 0.6875, 0.6875, 0.6875, 0.6875, 0.625, 0.75, 0.125, 0.75, 0.1875, 0.6875, 0.1875, 0.6875, 0.125, 0.6875, 0.1875, 0.6875, 0.25, 0.625, 0.25, 0.625, 0.1875, 0.6875, 0.625, 0.6875, 0.6875, 0.625, 0.6875, 0.625, 0.625, 0.6875, 0.125, 0.6875, 0.1875, 0.625, 0.1875, 0.625, 0.125, 0.6875, 0.5625, 0.6875, 0.625, 0.625, 0.625, 0.625, 0.5625, 0.6875, 0.0625, 0.6875, 0.125, 0.625, 0.125, 0.625, 0.0625, 0.6875, 0.5, 0.6875, 0.5625, 0.625, 0.5625, 0.625, 0.5, 0.6875, 0.9375, 0.6562, 1.0, 0.625, 0.9375, 0.6562, 0.0, 0.6875, 0.0625, 0.625, 0.0625, 0.6875, 0.4375, 0.6875, 0.5, 0.625, 0.5, 0.625, 0.4375, 0.6875, 0.875, 0.6875, 0.9375, 0.625, 0.9375, 0.625, 0.875, 0.6875, 0.375, 0.6875, 0.4375, 0.625, 0.4375, 0.625, 0.375, 0.6875, 0.8125, 0.6875, 0.875, 0.625, 0.875, 0.625, 0.8125, 0.6875, 0.3125, 0.6875, 0.375, 0.625, 0.375, 0.625, 0.3125, 0.6875, 0.75, 0.6875, 0.8125, 0.625, 0.8125, 0.625, 0.75, 0.6875, 0.25, 0.6875, 0.3125, 0.625, 0.3125, 0.625, 0.25, 0.6875, 0.6875, 0.6875, 0.75, 0.625, 0.75, 0.625, 0.6875, 0.625, 0.375, 0.625, 0.4375, 0.5625, 0.4375, 0.5625, 0.375, 0.625, 0.8125, 0.625, 0.875, 0.5625, 0.875, 0.5625, 0.8125, 0.625, 0.3125, 0.625, 0.375, 0.5625, 0.375, 0.5625, 0.3125, 0.625, 0.75, 0.625, 0.8125, 0.5625, 0.8125, 0.5625, 0.75, 0.625, 0.25, 0.625, 0.3125, 0.5625, 0.3125, 0.5625, 0.25, 0.625, 0.6875, 0.625, 0.75, 0.5625, 0.75, 0.5625, 0.6875, 0.625, 0.1875, 0.625, 0.25, 0.5625, 0.25, 0.5625, 0.1875, 0.625, 0.625, 0.625, 0.6875, 0.5625, 0.6875, 0.5625, 0.625, 0.625, 0.125, 0.625, 0.1875, 0.5625, 0.1875, 0.5625, 0.125, 0.625, 0.5625, 0.625, 0.625, 0.5625, 0.625, 0.5625, 0.5625, 0.625, 0.0625, 0.625, 0.125, 0.5625, 0.125, 0.5625, 0.0625, 0.625, 0.5, 0.625, 0.5625, 0.5625, 0.5625, 0.5625, 0.5, 0.625, 0.9375, 0.5937, 1.0, 0.5625, 0.9375, 0.5937, 0.0, 0.625, 0.0625, 0.5625, 0.0625, 0.625, 0.4375, 0.625, 0.5, 0.5625, 0.5, 0.5625, 0.4375, 0.625, 0.875, 0.625, 0.9375, 0.5625, 0.9375, 0.5625, 0.875, 0.5625, 0.125, 0.5625, 0.1875, 0.5, 0.1875, 0.5, 0.125, 0.5625, 0.5625, 0.5625, 0.625, 0.5, 0.625, 0.5, 0.5625, 0.5625, 0.0625, 0.5625, 0.125, 0.5, 0.125, 0.5, 0.0625, 0.5625, 0.5, 0.5625, 0.5625, 0.5, 0.5625, 0.5, 0.5, 0.5625, 0.9375, 0.5312, 1.0, 0.5, 0.9375, 0.5312, 0.0, 0.5625, 0.0625, 0.5, 0.0625, 0.5625, 0.4375, 0.5625, 0.5, 0.5, 0.5, 0.5, 0.4375, 0.5625, 0.875, 0.5625, 0.9375, 0.5, 0.9375, 0.5, 0.875, 0.5625, 0.375, 0.5625, 0.4375, 0.5, 0.4375, 0.5, 0.375, 0.5625, 0.8125, 0.5625, 0.875, 0.5, 0.875, 0.5, 0.8125, 0.5625, 0.3125, 0.5625, 0.375, 0.5, 0.375, 0.5, 0.3125, 0.5625, 0.75, 0.5625, 0.8125, 0.5, 0.8125, 0.5, 0.75, 0.5625, 0.25, 0.5625, 0.3125, 0.5, 0.3125, 0.5, 0.25, 0.5625, 0.6875, 0.5625, 0.75, 0.5, 0.75, 0.5, 0.6875, 0.5625, 0.1875, 0.5625, 0.25, 0.5, 0.25, 0.5, 0.1875, 0.5625, 0.625, 0.5625, 0.6875, 0.5, 0.6875, 0.5, 0.625, 0.5, 0.8125, 0.5, 0.875, 0.4375, 0.875, 0.4375, 0.8125, 0.5, 0.3125, 0.5, 0.375, 0.4375, 0.375, 0.4375, 0.3125, 0.5, 0.75, 0.5, 0.8125, 0.4375, 0.8125, 0.4375, 0.75, 0.5, 0.25, 0.5, 0.3125, 0.4375, 0.3125, 0.4375, 0.25, 0.5, 0.6875, 0.5, 0.75, 0.4375, 0.75, 0.4375, 0.6875, 0.5, 0.1875, 0.5, 0.25, 0.4375, 0.25, 0.4375, 0.1875, 0.5, 0.625, 0.5, 0.6875, 0.4375, 0.6875, 0.4375, 0.625, 0.5, 0.125, 0.5, 0.1875, 0.4375, 0.1875, 0.4375, 0.125, 0.5, 0.5625, 0.5, 0.625, 0.4375, 0.625, 0.4375, 0.5625, 0.5, 0.0625, 0.5, 0.125, 0.4375, 0.125, 0.4375, 0.0625, 0.5, 0.5, 0.5, 0.5625, 0.4375, 0.5625, 0.4375, 0.5, 0.5, 0.9375, 0.4687, 1.0, 0.4375, 0.9375, 0.4687, 0.0, 0.5, 0.0625, 0.4375, 0.0625, 0.5, 0.4375, 0.5, 0.5, 0.4375, 0.5, 0.4375, 0.4375, 0.5, 0.875, 0.5, 0.9375, 0.4375, 0.9375, 0.4375, 0.875, 0.5, 0.375, 0.5, 0.4375, 0.4375, 0.4375, 0.4375, 0.375, 0.4375, 0.5625, 0.4375, 0.625, 0.375, 0.625, 0.375, 0.5625, 0.4375, 0.0625, 0.4375, 0.125, 0.375, 0.125, 0.375, 0.0625, 0.4375, 0.5, 0.4375, 0.5625, 0.375, 0.5625, 0.375, 0.5, 0.4375, 0.9375, 0.4062, 1.0, 0.375, 0.9375, 0.4062, 0.0, 0.4375, 0.0625, 0.375, 0.0625, 0.4375, 0.4375, 0.4375, 0.5, 0.375, 0.5, 0.375, 0.4375, 0.4375, 0.875, 0.4375, 0.9375, 0.375, 0.9375, 0.375, 0.875, 0.4375, 0.375, 0.4375, 0.4375, 0.375, 0.4375, 0.375, 0.375, 0.4375, 0.8125, 0.4375, 0.875, 0.375, 0.875, 0.375, 0.8125, 0.4375, 0.3125, 0.4375, 0.375, 0.375, 0.375, 0.375, 0.3125, 0.4375, 0.75, 0.4375, 0.8125, 0.375, 0.8125, 0.375, 0.75, 0.4375, 0.25, 0.4375, 0.3125, 0.375, 0.3125, 0.375, 0.25, 0.4375, 0.6875, 0.4375, 0.75, 0.375, 0.75, 0.375, 0.6875, 0.4375, 0.1875, 0.4375, 0.25, 0.375, 0.25, 0.375, 0.1875, 0.4375, 0.625, 0.4375, 0.6875, 0.375, 0.6875, 0.375, 0.625, 0.4375, 0.125, 0.4375, 0.1875, 0.375, 0.1875, 0.375, 0.125, 0.375, 0.3125, 0.375, 0.375, 0.3125, 0.375, 0.3125, 0.3125, 0.375, 0.75, 0.375, 0.8125, 0.3125, 0.8125, 0.3125, 0.75, 0.375, 0.25, 0.375, 0.3125, 0.3125, 0.3125, 0.3125, 0.25, 0.375, 0.6875, 0.375, 0.75, 0.3125, 0.75, 0.3125, 0.6875, 0.375, 0.1875, 0.375, 0.25, 0.3125, 0.25, 0.3125, 0.1875, 0.375, 0.625, 0.375, 0.6875, 0.3125, 0.6875, 0.3125, 0.625, 0.375, 0.125, 0.375, 0.1875, 0.3125, 0.1875, 0.3125, 0.125, 0.375, 0.5625, 0.375, 0.625, 0.3125, 0.625, 0.3125, 0.5625, 0.375, 0.0625, 0.375, 0.125, 0.3125, 0.125, 0.3125, 0.0625, 0.375, 0.5, 0.375, 0.5625, 0.3125, 0.5625, 0.3125, 0.5, 0.375, 0.9375, 0.3437, 1.0, 0.3125, 0.9375, 0.3437, 0.0, 0.375, 0.0625, 0.3125, 0.0625, 0.375, 0.4375, 0.375, 0.5, 0.3125, 0.5, 0.3125, 0.4375, 0.375, 0.875, 0.375, 0.9375, 0.3125, 0.9375, 0.3125, 0.875, 0.375, 0.375, 0.375, 0.4375, 0.3125, 0.4375, 0.3125, 0.375, 0.375, 0.8125, 0.375, 0.875, 0.3125, 0.875, 0.3125, 0.8125, 0.3125, 0.0625, 0.3125, 0.125, 0.25, 0.125, 0.25, 0.0625, 0.3125, 0.5, 0.3125, 0.5625, 0.25, 0.5625, 0.25, 0.5, 0.3125, 0.9375, 0.2812, 1.0, 0.25, 0.9375, 0.2812, 0.0, 0.3125, 0.0625, 0.25, 0.0625, 0.3125, 0.4375, 0.3125, 0.5, 0.25, 0.5, 0.25, 0.4375, 0.3125, 0.875, 0.3125, 0.9375, 0.25, 0.9375, 0.25, 0.875, 0.3125, 0.375, 0.3125, 0.4375, 0.25, 0.4375, 0.25, 0.375, 0.3125, 0.8125, 0.3125, 0.875, 0.25, 0.875, 0.25, 0.8125, 0.3125, 0.3125, 0.3125, 0.375, 0.25, 0.375, 0.25, 0.3125, 0.3125, 0.75, 0.3125, 0.8125, 0.25, 0.8125, 0.25, 0.75, 0.3125, 0.25, 0.3125, 0.3125, 0.25, 0.3125, 0.25, 0.25, 0.3125, 0.6875, 0.3125, 0.75, 0.25, 0.75, 0.25, 0.6875, 0.3125, 0.1875, 0.3125, 0.25, 0.25, 0.25, 0.25, 0.1875, 0.3125, 0.625, 0.3125, 0.6875, 0.25, 0.6875, 0.25, 0.625, 0.3125, 0.125, 0.3125, 0.1875, 0.25, 0.1875, 0.25, 0.125, 0.3125, 0.5625, 0.3125, 0.625, 0.25, 0.625, 0.25, 0.5625, 0.25, 0.75, 0.25, 0.8125, 0.1875, 0.8125, 0.1875, 0.75, 0.25, 0.25, 0.25, 0.3125, 0.1875, 0.3125, 0.1875, 0.25, 0.25, 0.6875, 0.25, 0.75, 0.1875, 0.75, 0.1875, 0.6875, 0.25, 0.1875, 0.25, 0.25, 0.1875, 0.25, 0.1875, 0.1875, 0.25, 0.625, 0.25, 0.6875, 0.1875, 0.6875, 0.1875, 0.625, 0.25, 0.125, 0.25, 0.1875, 0.1875, 0.1875, 0.1875, 0.125, 0.25, 0.5625, 0.25, 0.625, 0.1875, 0.625, 0.1875, 0.5625, 0.25, 0.0625, 0.25, 0.125, 0.1875, 0.125, 0.1875, 0.0625, 0.25, 0.5, 0.25, 0.5625, 0.1875, 0.5625, 0.1875, 0.5, 0.25, 0.9375, 0.2187, 1.0, 0.1875, 0.9375, 0.2188, 0.0, 0.25, 0.0625, 0.1875, 0.0625, 0.25, 0.4375, 0.25, 0.5, 0.1875, 0.5, 0.1875, 0.4375, 0.25, 0.875, 0.25, 0.9375, 0.1875, 0.9375, 0.1875, 0.875, 0.25, 0.375, 0.25, 0.4375, 0.1875, 0.4375, 0.1875, 0.375, 0.25, 0.8125, 0.25, 0.875, 0.1875, 0.875, 0.1875, 0.8125, 0.25, 0.3125, 0.25, 0.375, 0.1875, 0.375, 0.1875, 0.3125, 0.1875, 0.5, 0.1875, 0.5625, 0.125, 0.5625, 0.125, 0.5, 0.1875, 0.9375, 0.1563, 1.0, 0.125, 0.9375, 0.1563, 0.0, 0.1875, 0.0625, 0.125, 0.0625, 0.1875, 0.4375, 0.1875, 0.5, 0.125, 0.5, 0.125, 0.4375, 0.1875, 0.875, 0.1875, 0.9375, 0.125, 0.9375, 0.125, 0.875, 0.1875, 0.375, 0.1875, 0.4375, 0.125, 0.4375, 0.125, 0.375, 0.1875, 0.8125, 0.1875, 0.875, 0.125, 0.875, 0.125, 0.8125, 0.1875, 0.3125, 0.1875, 0.375, 0.125, 0.375, 0.125, 0.3125, 0.1875, 0.75, 0.1875, 0.8125, 0.125, 0.8125, 0.125, 0.75, 0.1875, 0.25, 0.1875, 0.3125, 0.125, 0.3125, 0.125, 0.25, 0.1875, 0.6875, 0.1875, 0.75, 0.125, 0.75, 0.125, 0.6875, 0.1875, 0.1875, 0.1875, 0.25, 0.125, 0.25, 0.125, 0.1875, 0.1875, 0.625, 0.1875, 0.6875, 0.125, 0.6875, 0.125, 0.625, 0.1875, 0.125, 0.1875, 0.1875, 0.125, 0.1875, 0.125, 0.125, 0.1875, 0.5625, 0.1875, 0.625, 0.125, 0.625, 0.125, 0.5625, 0.1875, 0.0625, 0.1875, 0.125, 0.125, 0.125, 0.125, 0.0625, 0.125, 0.25, 0.125, 0.3125, 0.0625, 0.3125, 0.0625, 0.25, 0.125, 0.6875, 0.125, 0.75, 0.0625, 0.75, 0.0625, 0.6875, 0.125, 0.1875, 0.125, 0.25, 0.0625, 0.25, 0.0625, 0.1875, 0.125, 0.625, 0.125, 0.6875, 0.0625, 0.6875, 0.0625, 0.625, 0.125, 0.125, 0.125, 0.1875, 0.0625, 0.1875, 0.0625, 0.125, 0.125, 0.5625, 0.125, 0.625, 0.0625, 0.625, 0.0625, 0.5625, 0.125, 0.0625, 0.125, 0.125, 0.0625, 0.125, 0.0625, 0.0625, 0.125, 0.5, 0.125, 0.5625, 0.0625, 0.5625, 0.0625, 0.5, 0.125, 0.9375, 0.09375, 1.0, 0.0625, 0.9375, 0.09375, 0.0, 0.125, 0.0625, 0.0625, 0.0625, 0.125, 0.4375, 0.125, 0.5, 0.0625, 0.5, 0.0625, 0.4375, 0.125, 0.875, 0.125, 0.9375, 0.0625, 0.9375, 0.0625, 0.875, 0.125, 0.375, 0.125, 0.4375, 0.0625, 0.4375, 0.0625, 0.375, 0.125, 0.8125, 0.125, 0.875, 0.0625, 0.875, 0.0625, 0.8125, 0.125, 0.3125, 0.125, 0.375, 0.0625, 0.375, 0.0625, 0.3125, 0.125, 0.75, 0.125, 0.8125, 0.0625, 0.8125, 0.0625, 0.75, 0.03125, 0.0, 0.0625, 0.0625, 2.384e-07, 0.0625, 0.0625, 0.4375, 0.0625, 0.5, 0.0, 0.5, 2.98e-08, 0.4375, 0.0625, 0.875, 0.0625, 0.9375, 2.384e-07, 0.9375, 8.941e-08, 0.875, 0.0625, 0.375, 0.0625, 0.4375, 2.98e-08, 0.4375, 0.0, 0.375, 0.0625, 0.8125, 0.0625, 0.875, 8.941e-08, 0.875, 2.98e-08, 0.8125, 0.0625, 0.3125, 0.0625, 0.375, 0.0, 0.375, 0.0, 0.3125, 0.0625, 0.75, 0.0625, 0.8125, 2.98e-08, 0.8125, 2.98e-08, 0.75, 0.0625, 0.25, 0.0625, 0.3125, 0.0, 0.3125, 2.98e-08, 0.25, 0.0625, 0.6875, 0.0625, 0.75, 2.98e-08, 0.75, 0.0, 0.6875, 0.0625, 0.1875, 0.0625, 0.25, 2.98e-08, 0.25, 2.98e-08, 0.1875, 0.0625, 0.625, 0.0625, 0.6875, 0.0, 0.6875, 0.0, 0.625, 0.0625, 0.125, 0.0625, 0.1875, 2.98e-08, 0.1875, 2.98e-08, 0.125, 0.0625, 0.5625, 0.0625, 0.625, 0.0, 0.625, 2.98e-08, 0.5625, 0.0625, 0.0625, 0.0625, 0.125, 2.98e-08, 0.125, 2.384e-07, 0.0625, 0.0625, 0.5, 0.0625, 0.5625, 2.98e-08, 0.5625, 0.0, 0.5, 0.0625, 0.9375, 0.03125, 1.0, 2.384e-07, 0.9375, 1.0, 0.1875, 1.0, 0.25, 0.9375, 0.25, 0.9375, 0.1875, 1.0, 0.625, 1.0, 0.6875, 0.9375, 0.6875, 0.9375, 0.625, 1.0, 0.125, 1.0, 0.1875, 0.9375, 0.1875, 0.9375, 0.125, 1.0, 0.5625, 1.0, 0.625, 0.9375, 0.625, 0.9375, 0.5625, 1.0, 0.0625, 1.0, 0.125, 0.9375, 0.125, 0.9375, 0.0625, 1.0, 0.5, 1.0, 0.5625, 0.9375, 0.5625, 0.9375, 0.5, 1.0, 0.9375, 0.9688, 1.0, 0.9375, 0.9375, 0.9688, 0.0, 1.0, 0.0625, 0.9375, 0.0625, 1.0, 0.4375, 1.0, 0.5, 0.9375, 0.5, 0.9375, 0.4375, 1.0, 0.875, 1.0, 0.9375, 0.9375, 0.9375, 0.9375, 0.875, 1.0, 0.375, 1.0, 0.4375, 0.9375, 0.4375, 0.9375, 0.375, 1.0, 0.8125, 1.0, 0.875, 0.9375, 0.875, 0.9375, 0.8125, 1.0, 0.3125, 1.0, 0.375, 0.9375, 0.375, 0.9375, 0.3125, 1.0, 0.75, 1.0, 0.8125, 0.9375, 0.8125, 0.9375, 0.75, 1.0, 0.25, 1.0, 0.3125, 0.9375, 0.3125, 0.9375, 0.25, 1.0, 0.6875, 1.0, 0.75, 0.9375, 0.75, 0.9375, 0.6875, 0.9375, 0.875, 0.9375, 0.9375, 0.875, 0.9375, 0.875, 0.875, 0.9375, 0.375, 0.9375, 0.4375, 0.875, 0.4375, 0.875, 0.375, 0.9375, 0.8125, 0.9375, 0.875, 0.875, 0.875, 0.875, 0.8125, 0.9375, 0.3125, 0.9375, 0.375, 0.875, 0.375, 0.875, 0.3125, 0.9375, 0.75, 0.9375, 0.8125, 0.875, 0.8125, 0.875, 0.75, 0.9375, 0.25, 0.9375, 0.3125, 0.875, 0.3125, 0.875, 0.25, 0.9375, 0.6875, 0.9375, 0.75, 0.875, 0.75, 0.875, 0.6875, 0.9375, 0.1875, 0.9375, 0.25, 0.875, 0.25, 0.875, 0.1875, 0.9375, 0.625, 0.9375, 0.6875, 0.875, 0.6875, 0.875, 0.625, 0.9375, 0.125, 0.9375, 0.1875, 0.875, 0.1875, 0.875, 0.125, 0.9375, 0.5625, 0.9375, 0.625, 0.875, 0.625, 0.875, 0.5625, 0.9375, 0.0625, 0.9375, 0.125, 0.875, 0.125, 0.875, 0.0625, 0.9375, 0.5, 0.9375, 0.5625, 0.875, 0.5625, 0.875, 0.5, 0.9375, 0.9375, 0.9063, 1.0, 0.875, 0.9375, 0.9063, 0.0, 0.9375, 0.0625, 0.875, 0.0625, 0.9375, 0.4375, 0.9375, 0.5, 0.875, 0.5, 0.875, 0.4375, 0.875, 0.625, 0.875, 0.6875, 0.8125, 0.6875, 0.8125, 0.625, 0.875, 0.125, 0.875, 0.1875, 0.8125, 0.1875, 0.8125, 0.125, 0.875, 0.5625, 0.875, 0.625, 0.8125, 0.625, 0.8125, 0.5625, 0.875, 0.0625, 0.875, 0.125, 0.8125, 0.125, 0.8125, 0.0625, 0.875, 0.5, 0.875, 0.5625, 0.8125, 0.5625, 0.8125, 0.5, 0.875, 0.9375, 0.8438, 1.0, 0.8125, 0.9375, 0.8438, 0.0, 0.875, 0.0625, 0.8125, 0.0625, 0.875, 0.4375, 0.875, 0.5, 0.8125, 0.5, 0.8125, 0.4375, 0.875, 0.875, 0.875, 0.9375, 0.8125, 0.9375, 0.8125, 0.875, 0.875, 0.375, 0.875, 0.4375, 0.8125, 0.4375, 0.8125, 0.375, 0.875, 0.8125, 0.875, 0.875, 0.8125, 0.875, 0.8125, 0.8125, 0.875, 0.3125, 0.875, 0.375, 0.8125, 0.375, 0.8125, 0.3125, 0.875, 0.75, 0.875, 0.8125, 0.8125, 0.8125, 0.8125, 0.75, 0.875, 0.25, 0.875, 0.3125, 0.8125, 0.3125, 0.8125, 0.25, 0.875, 0.6875, 0.875, 0.75, 0.8125, 0.75, 0.8125, 0.6875, 0.875, 0.1875, 0.875, 0.25, 0.8125, 0.25, 0.8125, 0.1875, 0.8125, 0.375, 0.8125, 0.4375, 0.75, 0.4375, 0.75, 0.375, 0.8125, 0.8125, 0.8125, 0.875, 0.75, 0.875, 0.75, 0.8125, 0.8125, 0.3125, 0.8125, 0.375, 0.75, 0.375, 0.75, 0.3125, 0.8125, 0.75, 0.8125, 0.8125, 0.75, 0.8125, 0.75, 0.75, 0.8125, 0.25, 0.8125, 0.3125, 0.75, 0.3125, 0.75, 0.25, 0.8125, 0.6875, 0.8125, 0.75, 0.75, 0.75, 0.75, 0.6875, 0.8125, 0.1875, 0.8125, 0.25, 0.75, 0.25, 0.75, 0.1875, 0.8125, 0.625, 0.8125, 0.6875, 0.75, 0.6875, 0.75, 0.625, 0.8125, 0.125, 0.8125, 0.1875, 0.75, 0.1875, 0.75, 0.125, 0.8125, 0.5625, 0.8125, 0.625, 0.75, 0.625, 0.75, 0.5625, 0.8125, 0.0625, 0.8125, 0.125, 0.75, 0.125, 0.75, 0.0625, 0.8125, 0.5, 0.8125, 0.5625, 0.75, 0.5625, 0.75, 0.5, 0.8125, 0.9375, 0.7813, 1.0, 0.75, 0.9375, 0.7812, 0.0, 0.8125, 0.0625, 0.75, 0.0625, 0.8125, 0.4375, 0.8125, 0.5, 0.75, 0.5, 0.75, 0.4375, 0.8125, 0.875, 0.8125, 0.9375, 0.75, 0.9375, 0.75, 0.875])
me_sphere_001.materials.append(mat_material_001)
me_sphere_001.use_remesh_fix_poles = True
me_sphere_001.use_remesh_preserve_attributes = False
me_sphere_001.use_mirror_vertex_groups = False
me_sphere_001.update()

# ---- objects
ob_light = bpy.data.objects.new('Light', light_light)
ob_camera = bpy.data.objects.new('Camera', cam_camera)
ob_body = bpy.data.objects.new('Body', me_cube)
ob_sphere = bpy.data.objects.new('Sphere', me_sphere)
ob_sphere_001 = bpy.data.objects.new('Sphere.001', me_sphere_001)

# ---- transforms, parenting, visibility, modifiers, constraints
ob_light.location = (4.896, -11.94, 2.749)
ob_light.rotation_euler = (0.6503, 0.05522, 1.866)
ob_light.lock_rotations_4d = False
ob_light.empty_display_type = 'ARROWS'
ob_light.color = (0.0, 0.0, 0.0, 0.0)
ob_light.lineart.crease_threshold = 0.0
ob_camera.location = (11.84, -17.04, 5.949)
ob_camera.rotation_euler = (1.292, 6.988e-07, 0.6074)
ob_camera.lock_rotations_4d = False
ob_camera.empty_display_type = 'ARROWS'
ob_camera.color = (0.0, 0.0, 0.0, 0.0)
ob_camera.display_type = 'WIRE'
ob_camera.lineart.crease_threshold = 0.0
ob_body.location = (0.0, 0.0, 0.0)
ob_body.lock_rotations_4d = False
ob_body.empty_display_type = 'ARROWS'
ob_body.lineart.crease_threshold = 0.0
_m = ob_body.modifiers.new('Subdivision', 'SUBSURF')
_m.uv_smooth = 'PRESERVE_CORNERS'
_m.levels = 3
_m.render_levels = 3
_m = ob_body.modifiers.new('Auto Smooth', 'NODES')
_m.node_group = ng_auto_smooth
_gi = [s.identifier for s in ng_auto_smooth.interface.items_tree if s.item_type == 'SOCKET' and s.in_out == 'INPUT']
_m[_gi[1]] = 1.047  # Angle
ob_sphere.location = (0.0, 0.0, 0.0)
ob_sphere.lineart.crease_threshold = 0.0
_m = ob_sphere.modifiers.new('Mirror', 'MIRROR')
_m.use_axis = (False, True, False)
_m = ob_sphere.modifiers.new('Subdivision', 'SUBSURF')
_m.uv_smooth = 'PRESERVE_CORNERS'
_m.render_levels = 1
ob_sphere_001.location = (0.0, 0.0, 0.0)
ob_sphere_001.lineart.crease_threshold = 0.0
_m = ob_sphere_001.modifiers.new('Mirror', 'MIRROR')
_m.use_axis = (False, True, False)
_m = ob_sphere_001.modifiers.new('Subdivision', 'SUBSURF')
_m.uv_smooth = 'PRESERVE_CORNERS'
_m.render_levels = 1

# ---- collection membership
col_collection.objects.link(ob_light)
col_collection.objects.link(ob_camera)
col_elephant.objects.link(ob_body)
col_eye.objects.link(ob_sphere)
col_eye.objects.link(ob_sphere_001)

# ---- scene / render settings (as saved in the file)
scene.camera = ob_camera
scene.frame_start = 1; scene.frame_end = 250; scene.frame_set(1)
scene.render.engine = 'BLENDER_EEVEE_NEXT'
scene.cycles.use_denoising = False
scene.cycles.samples = 128
scene.cycles.sampling_pattern = 'TABULATED_SOBOL'
scene.cycles.use_adaptive_sampling = False
scene.cycles.use_light_tree = False
scene.eevee.use_gtao = True
scene.view_settings.view_transform = 'Filmic'
bpy.context.view_layer.update()
